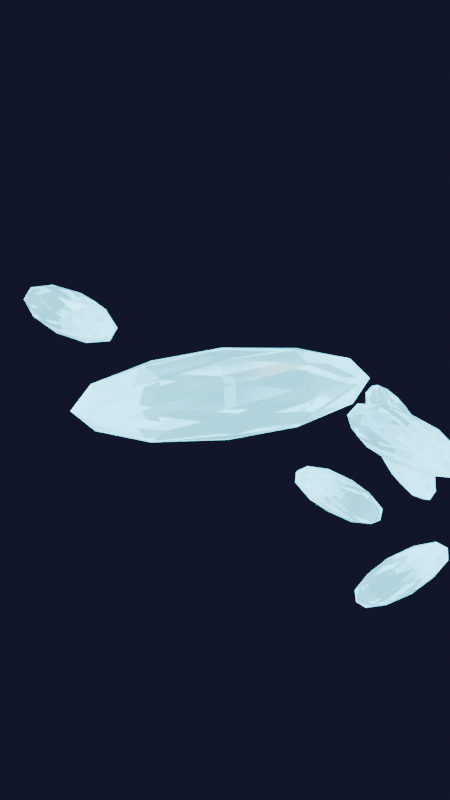 # Source: crystalline_template.blend  (saved by Blender 4.5.90; exported with 4.5.12 LTS)
import bpy
from mathutils import Matrix  # noqa: F401  (used for matrix-valued properties, if any)

bpy.ops.wm.read_factory_settings(use_empty=True)
scene = bpy.context.scene
scene.name = 'Scene'

# ---- collections
col_collection = bpy.data.collections.new('Collection'); scene.collection.children.link(col_collection)

# ---- materials (node trees are filled in below, after node groups)
mat_crystalmat_0 = bpy.data.materials.new('CrystalMat_0')
mat_crystalmat_1 = bpy.data.materials.new('CrystalMat_1')
mat_crystalmat_2 = bpy.data.materials.new('CrystalMat_2')
mat_crystalmat_3 = bpy.data.materials.new('CrystalMat_3')
mat_crystalmat_4 = bpy.data.materials.new('CrystalMat_4')
mat_crystalmat_5 = bpy.data.materials.new('CrystalMat_5')
mat_crystalmat_6 = bpy.data.materials.new('CrystalMat_6')
mat_crystalmat_7 = bpy.data.materials.new('CrystalMat_7')
mat_crystalmat_8 = bpy.data.materials.new('CrystalMat_8')
mat_crystalmat_9 = bpy.data.materials.new('CrystalMat_9')
mat_crystalmat_10 = bpy.data.materials.new('CrystalMat_10')
mat_crystalmat_11 = bpy.data.materials.new('CrystalMat_11')

# ---- material node trees
mat_crystalmat_0.use_nodes = True; mat_crystalmat_0.node_tree.nodes.clear()
_N = mat_crystalmat_0.node_tree.nodes; _L = mat_crystalmat_0.node_tree.links
n0 = _N.new('ShaderNodeBsdfPrincipled'); n0.name = 'Principled BSDF'; n0.location = (-200, 100)
n0.inputs[0].default_value = (0.2, 0.8, 1.0, 1.0)
n0.inputs[2].default_value = 0.1
n0.inputs[3].default_value = 2.4
n0.inputs[18].default_value = 0.95
n0.inputs[27].default_value = (0.2, 0.8, 1.0, 1.0)
n0.inputs[28].default_value = 1.0
n1 = _N.new('ShaderNodeOutputMaterial'); n1.name = 'Material Output'; n1.location = (200, 100)
_L.new(n0.outputs[0], n1.inputs[0])
n1.is_active_output = True
mat_crystalmat_1.use_nodes = True; mat_crystalmat_1.node_tree.nodes.clear()
_N = mat_crystalmat_1.node_tree.nodes; _L = mat_crystalmat_1.node_tree.links
n0 = _N.new('ShaderNodeBsdfPrincipled'); n0.name = 'Principled BSDF'; n0.location = (-200, 100)
n0.inputs[0].default_value = (0.2, 0.8, 1.0, 1.0)
n0.inputs[2].default_value = 0.1
n0.inputs[3].default_value = 2.4
n0.inputs[18].default_value = 0.95
n0.inputs[27].default_value = (0.2, 0.8, 1.0, 1.0)
n0.inputs[28].default_value = 1.0
n1 = _N.new('ShaderNodeOutputMaterial'); n1.name = 'Material Output'; n1.location = (200, 100)
_L.new(n0.outputs[0], n1.inputs[0])
n1.is_active_output = True
mat_crystalmat_2.use_nodes = True; mat_crystalmat_2.node_tree.nodes.clear()
_N = mat_crystalmat_2.node_tree.nodes; _L = mat_crystalmat_2.node_tree.links
n0 = _N.new('ShaderNodeBsdfPrincipled'); n0.name = 'Principled BSDF'; n0.location = (-200, 100)
n0.inputs[0].default_value = (0.2, 0.8, 1.0, 1.0)
n0.inputs[2].default_value = 0.1
n0.inputs[3].default_value = 2.4
n0.inputs[18].default_value = 0.95
n0.inputs[27].default_value = (0.2, 0.8, 1.0, 1.0)
n0.inputs[28].default_value = 1.0
n1 = _N.new('ShaderNodeOutputMaterial'); n1.name = 'Material Output'; n1.location = (200, 100)
_L.new(n0.outputs[0], n1.inputs[0])
n1.is_active_output = True
mat_crystalmat_3.use_nodes = True; mat_crystalmat_3.node_tree.nodes.clear()
_N = mat_crystalmat_3.node_tree.nodes; _L = mat_crystalmat_3.node_tree.links
n0 = _N.new('ShaderNodeBsdfPrincipled'); n0.name = 'Principled BSDF'; n0.location = (-200, 100)
n0.inputs[0].default_value = (0.2, 0.8, 1.0, 1.0)
n0.inputs[2].default_value = 0.1
n0.inputs[3].default_value = 2.4
n0.inputs[18].default_value = 0.95
n0.inputs[27].default_value = (0.2, 0.8, 1.0, 1.0)
n0.inputs[28].default_value = 1.0
n1 = _N.new('ShaderNodeOutputMaterial'); n1.name = 'Material Output'; n1.location = (200, 100)
_L.new(n0.outputs[0], n1.inputs[0])
n1.is_active_output = True
mat_crystalmat_4.use_nodes = True; mat_crystalmat_4.node_tree.nodes.clear()
_N = mat_crystalmat_4.node_tree.nodes; _L = mat_crystalmat_4.node_tree.links
n0 = _N.new('ShaderNodeBsdfPrincipled'); n0.name = 'Principled BSDF'; n0.location = (-200, 100)
n0.inputs[0].default_value = (0.2, 0.8, 1.0, 1.0)
n0.inputs[2].default_value = 0.1
n0.inputs[3].default_value = 2.4
n0.inputs[18].default_value = 0.95
n0.inputs[27].default_value = (0.2, 0.8, 1.0, 1.0)
n0.inputs[28].default_value = 1.0
n1 = _N.new('ShaderNodeOutputMaterial'); n1.name = 'Material Output'; n1.location = (200, 100)
_L.new(n0.outputs[0], n1.inputs[0])
n1.is_active_output = True
mat_crystalmat_5.use_nodes = True; mat_crystalmat_5.node_tree.nodes.clear()
_N = mat_crystalmat_5.node_tree.nodes; _L = mat_crystalmat_5.node_tree.links
n0 = _N.new('ShaderNodeBsdfPrincipled'); n0.name = 'Principled BSDF'; n0.location = (-200, 100)
n0.inputs[0].default_value = (0.2, 0.8, 1.0, 1.0)
n0.inputs[2].default_value = 0.1
n0.inputs[3].default_value = 2.4
n0.inputs[18].default_value = 0.95
n0.inputs[27].default_value = (0.2, 0.8, 1.0, 1.0)
n0.inputs[28].default_value = 1.0
n1 = _N.new('ShaderNodeOutputMaterial'); n1.name = 'Material Output'; n1.location = (200, 100)
_L.new(n0.outputs[0], n1.inputs[0])
n1.is_active_output = True
mat_crystalmat_6.use_nodes = True; mat_crystalmat_6.node_tree.nodes.clear()
_N = mat_crystalmat_6.node_tree.nodes; _L = mat_crystalmat_6.node_tree.links
n0 = _N.new('ShaderNodeBsdfPrincipled'); n0.name = 'Principled BSDF'; n0.location = (-200, 100)
n0.inputs[0].default_value = (0.2, 0.8, 1.0, 1.0)
n0.inputs[2].default_value = 0.1
n0.inputs[3].default_value = 2.4
n0.inputs[18].default_value = 0.95
n0.inputs[27].default_value = (0.2, 0.8, 1.0, 1.0)
n0.inputs[28].default_value = 1.0
n1 = _N.new('ShaderNodeOutputMaterial'); n1.name = 'Material Output'; n1.location = (200, 100)
_L.new(n0.outputs[0], n1.inputs[0])
n1.is_active_output = True
mat_crystalmat_7.use_nodes = True; mat_crystalmat_7.node_tree.nodes.clear()
_N = mat_crystalmat_7.node_tree.nodes; _L = mat_crystalmat_7.node_tree.links
n0 = _N.new('ShaderNodeBsdfPrincipled'); n0.name = 'Principled BSDF'; n0.location = (-200, 100)
n0.inputs[0].default_value = (0.2, 0.8, 1.0, 1.0)
n0.inputs[2].default_value = 0.1
n0.inputs[3].default_value = 2.4
n0.inputs[18].default_value = 0.95
n0.inputs[27].default_value = (0.2, 0.8, 1.0, 1.0)
n0.inputs[28].default_value = 1.0
n1 = _N.new('ShaderNodeOutputMaterial'); n1.name = 'Material Output'; n1.location = (200, 100)
_L.new(n0.outputs[0], n1.inputs[0])
n1.is_active_output = True
mat_crystalmat_8.use_nodes = True; mat_crystalmat_8.node_tree.nodes.clear()
_N = mat_crystalmat_8.node_tree.nodes; _L = mat_crystalmat_8.node_tree.links
n0 = _N.new('ShaderNodeBsdfPrincipled'); n0.name = 'Principled BSDF'; n0.location = (-200, 100)
n0.inputs[0].default_value = (0.2, 0.8, 1.0, 1.0)
n0.inputs[2].default_value = 0.1
n0.inputs[3].default_value = 2.4
n0.inputs[18].default_value = 0.95
n0.inputs[27].default_value = (0.2, 0.8, 1.0, 1.0)
n0.inputs[28].default_value = 1.0
n1 = _N.new('ShaderNodeOutputMaterial'); n1.name = 'Material Output'; n1.location = (200, 100)
_L.new(n0.outputs[0], n1.inputs[0])
n1.is_active_output = True
mat_crystalmat_9.use_nodes = True; mat_crystalmat_9.node_tree.nodes.clear()
_N = mat_crystalmat_9.node_tree.nodes; _L = mat_crystalmat_9.node_tree.links
n0 = _N.new('ShaderNodeBsdfPrincipled'); n0.name = 'Principled BSDF'; n0.location = (-200, 100)
n0.inputs[0].default_value = (0.2, 0.8, 1.0, 1.0)
n0.inputs[2].default_value = 0.1
n0.inputs[3].default_value = 2.4
n0.inputs[18].default_value = 0.95
n0.inputs[27].default_value = (0.2, 0.8, 1.0, 1.0)
n0.inputs[28].default_value = 1.0
n1 = _N.new('ShaderNodeOutputMaterial'); n1.name = 'Material Output'; n1.location = (200, 100)
_L.new(n0.outputs[0], n1.inputs[0])
n1.is_active_output = True
mat_crystalmat_10.use_nodes = True; mat_crystalmat_10.node_tree.nodes.clear()
_N = mat_crystalmat_10.node_tree.nodes; _L = mat_crystalmat_10.node_tree.links
n0 = _N.new('ShaderNodeBsdfPrincipled'); n0.name = 'Principled BSDF'; n0.location = (-200, 100)
n0.inputs[0].default_value = (0.2, 0.8, 1.0, 1.0)
n0.inputs[2].default_value = 0.1
n0.inputs[3].default_value = 2.4
n0.inputs[18].default_value = 0.95
n0.inputs[27].default_value = (0.2, 0.8, 1.0, 1.0)
n0.inputs[28].default_value = 1.0
n1 = _N.new('ShaderNodeOutputMaterial'); n1.name = 'Material Output'; n1.location = (200, 100)
_L.new(n0.outputs[0], n1.inputs[0])
n1.is_active_output = True
mat_crystalmat_11.use_nodes = True; mat_crystalmat_11.node_tree.nodes.clear()
_N = mat_crystalmat_11.node_tree.nodes; _L = mat_crystalmat_11.node_tree.links
n0 = _N.new('ShaderNodeBsdfPrincipled'); n0.name = 'Principled BSDF'; n0.location = (-200, 100)
n0.inputs[0].default_value = (0.2, 0.8, 1.0, 1.0)
n0.inputs[2].default_value = 0.1
n0.inputs[3].default_value = 2.4
n0.inputs[18].default_value = 0.95
n0.inputs[27].default_value = (0.2, 0.8, 1.0, 1.0)
n0.inputs[28].default_value = 1.0
n1 = _N.new('ShaderNodeOutputMaterial'); n1.name = 'Material Output'; n1.location = (200, 100)
_L.new(n0.outputs[0], n1.inputs[0])
n1.is_active_output = True

# ---- world
world_world = bpy.data.worlds.new('World'); scene.world = world_world
world_world.use_nodes = True; world_world.node_tree.nodes.clear()
_N = world_world.node_tree.nodes; _L = world_world.node_tree.links
n0 = _N.new('ShaderNodeOutputWorld'); n0.name = 'World Output'; n0.location = (200, 100)
n1 = _N.new('ShaderNodeBackground'); n1.name = 'Background'; n1.location = (-200, 100)
n1.inputs[0].default_value = (0.05, 0.05, 0.15, 1.0)
n1.inputs[1].default_value = 0.2
_L.new(n1.outputs[0], n0.inputs[0])
n0.is_active_output = True
world_world.color = (0.05088, 0.05088, 0.05088)
world_world.sun_shadow_jitter_overblur = 0.0

# ---- cameras
cam_camera_001 = bpy.data.cameras.new('Camera.001')

# ---- lights
light_area = bpy.data.lights.new('Area', 'AREA')
light_area.color = (1.0, 0.9, 0.8)
light_area.energy = 50.0
light_area.size = 2.0
light_area.size_y = 1.0
light_area_001 = bpy.data.lights.new('Area.001', 'AREA')
light_area_001.color = (0.6, 0.8, 1.0)
light_area_001.energy = 30.0
light_area_001.size = 1.5
light_area_001.size_y = 1.0
light_area_002 = bpy.data.lights.new('Area.002', 'AREA')
light_area_002.color = (0.9, 0.9, 1.0)
light_area_002.energy = 15.0
light_area_002.size = 4.0
light_area_002.size_y = 1.0

# ---- meshes
me_icosphere = bpy.data.meshes.new('Icosphere')
me_icosphere.from_pydata([(0.0, 0.0, -0.3), (0.2171, -0.1577, -0.1342), (-0.08292, -0.2552, -0.1342), (-0.2683, 0.0, -0.1342), (-0.08292, 0.2552, -0.1342), (0.2171, 0.1577, -0.1342), (0.08292, -0.2552, 0.1342), (-0.2171, -0.1577, 0.1342), (-0.2171, 0.1577, 0.1342), (0.08292, 0.2552, 0.1342), (0.2683, 0.0, 0.1342), (0.0, 0.0, 0.3), (-0.04874, -0.15, -0.2552), (0.1276, -0.0927, -0.2552), (0.07886, -0.2427, -0.1577), (0.2552, 0.0, -0.1577), (0.1276, 0.0927, -0.2552), (-0.1577, 0.0, -0.2552), (-0.2065, -0.15, -0.1577), (-0.04874, 0.15, -0.2552), (-0.2065, 0.15, -0.1577), (0.07886, 0.2427, -0.1577), (0.2853, -0.0927, 0.0), (0.2853, 0.0927, 0.0), (0.0, -0.3, 0.0), (0.1763, -0.2427, 0.0), (-0.2853, -0.0927, 0.0), (-0.1763, -0.2427, 0.0), (-0.1763, 0.2427, 0.0), (-0.2853, 0.0927, 0.0), (0.1763, 0.2427, 0.0), (0.0, 0.3, 0.0), (0.2065, -0.15, 0.1577), (-0.07886, -0.2427, 0.1577), (-0.2552, 0.0, 0.1577), (-0.07886, 0.2427, 0.1577), (0.2065, 0.15, 0.1577), (0.04874, -0.15, 0.2552), (0.1577, 0.0, 0.2552), (-0.1276, -0.0927, 0.2552), (-0.1276, 0.0927, 0.2552), (0.04874, 0.15, 0.2552)], [], [(0, 13, 12), (1, 13, 15), (0, 12, 17), (0, 17, 19), (0, 19, 16), (1, 15, 22), (2, 14, 24), (3, 18, 26), (4, 20, 28), (5, 21, 30), (1, 22, 25), (2, 24, 27), (3, 26, 29), (4, 28, 31), (5, 30, 23), (6, 32, 37), (7, 33, 39), (8, 34, 40), (9, 35, 41), (10, 36, 38), (38, 41, 11), (38, 36, 41), (36, 9, 41), (41, 40, 11), (41, 35, 40), (35, 8, 40), (40, 39, 11), (40, 34, 39), (34, 7, 39), (39, 37, 11), (39, 33, 37), (33, 6, 37), (37, 38, 11), (37, 32, 38), (32, 10, 38), (23, 36, 10), (23, 30, 36), (30, 9, 36), (31, 35, 9), (31, 28, 35), (28, 8, 35), (29, 34, 8), (29, 26, 34), (26, 7, 34), (27, 33, 7), (27, 24, 33), (24, 6, 33), (25, 32, 6), (25, 22, 32), (22, 10, 32), (30, 31, 9), (30, 21, 31), (21, 4, 31), (28, 29, 8), (28, 20, 29), (20, 3, 29), (26, 27, 7), (26, 18, 27), (18, 2, 27), (24, 25, 6), (24, 14, 25), (14, 1, 25), (22, 23, 10), (22, 15, 23), (15, 5, 23), (16, 21, 5), (16, 19, 21), (19, 4, 21), (19, 20, 4), (19, 17, 20), (17, 3, 20), (17, 18, 3), (17, 12, 18), (12, 2, 18), (15, 16, 5), (15, 13, 16), (13, 0, 16), (12, 14, 2), (12, 13, 14), (13, 1, 14)])
_uv = me_icosphere.uv_layers.new(name='UVMap')
_uv.uv.foreach_set('vector', [0.1818, 0.0, 0.2273, 0.07873, 0.1364, 0.07873, 0.2727, 0.1575, 0.3182, 0.07873, 0.3636, 0.1575, 0.9091, 0.0, 0.9545, 0.07873, 0.8636, 0.07873, 0.7273, 0.0, 0.7727, 0.07873, 0.6818, 0.07873, 0.5455, 0.0, 0.5909, 0.07873, 0.5, 0.07873, 0.2727, 0.1575, 0.3636, 0.1575, 0.3182, 0.2362, 0.09091, 0.1575, 0.1818, 0.1575, 0.1364, 0.2362, 0.8182, 0.1575, 0.9091, 0.1575, 0.8636, 0.2362, 0.6364, 0.1575, 0.7273, 0.1575, 0.6818, 0.2362, 0.4545, 0.1575, 0.5455, 0.1575, 0.5, 0.2362, 0.2727, 0.1575, 0.3182, 0.2362, 0.2273, 0.2362, 0.09091, 0.1575, 0.1364, 0.2362, 0.04546, 0.2362, 0.8182, 0.1575, 0.8636, 0.2362, 0.7727, 0.2362, 0.6364, 0.1575, 0.6818, 0.2362, 0.5909, 0.2362, 0.4545, 0.1575, 0.5, 0.2362, 0.4091, 0.2362, 0.1818, 0.3149, 0.2727, 0.3149, 0.2273, 0.3937, 0.0, 0.3149, 0.09091, 0.3149, 0.04546, 0.3937, 0.7273, 0.3149, 0.8182, 0.3149, 0.7727, 0.3937, 0.5455, 0.3149, 0.6364, 0.3149, 0.5909, 0.3937, 0.3636, 0.3149, 0.4545, 0.3149, 0.4091, 0.3937, 0.4091, 0.3937, 0.5, 0.3937, 0.4545, 0.4724, 0.4091, 0.3937, 0.4545, 0.3149, 0.5, 0.3937, 0.4545, 0.3149, 0.5455, 0.3149, 0.5, 0.3937, 0.5909, 0.3937, 0.6818, 0.3937, 0.6364, 0.4724, 0.5909, 0.3937, 0.6364, 0.3149, 0.6818, 0.3937, 0.6364, 0.3149, 0.7273, 0.3149, 0.6818, 0.3937, 0.7727, 0.3937, 0.8636, 0.3937, 0.8182, 0.4724, 0.7727, 0.3937, 0.8182, 0.3149, 0.8636, 0.3937, 0.8182, 0.3149, 0.9091, 0.3149, 0.8636, 0.3937, 0.04546, 0.3937, 0.1364, 0.3937, 0.09091, 0.4724, 0.04546, 0.3937, 0.09091, 0.3149, 0.1364, 0.3937, 0.09091, 0.3149, 0.1818, 0.3149, 0.1364, 0.3937, 0.2273, 0.3937, 0.3182, 0.3937, 0.2727, 0.4724, 0.2273, 0.3937, 0.2727, 0.3149, 0.3182, 0.3937, 0.2727, 0.3149, 0.3636, 0.3149, 0.3182, 0.3937, 0.4091, 0.2362, 0.4545, 0.3149, 0.3636, 0.3149, 0.4091, 0.2362, 0.5, 0.2362, 0.4545, 0.3149, 0.5, 0.2362, 0.5455, 0.3149, 0.4545, 0.3149, 0.5909, 0.2362, 0.6364, 0.3149, 0.5455, 0.3149, 0.5909, 0.2362, 0.6818, 0.2362, 0.6364, 0.3149, 0.6818, 0.2362, 0.7273, 0.3149, 0.6364, 0.3149, 0.7727, 0.2362, 0.8182, 0.3149, 0.7273, 0.3149, 0.7727, 0.2362, 0.8636, 0.2362, 0.8182, 0.3149, 0.8636, 0.2362, 0.9091, 0.3149, 0.8182, 0.3149, 0.04546, 0.2362, 0.09091, 0.3149, 0.0, 0.3149, 0.04546, 0.2362, 0.1364, 0.2362, 0.09091, 0.3149, 0.1364, 0.2362, 0.1818, 0.3149, 0.09091, 0.3149, 0.2273, 0.2362, 0.2727, 0.3149, 0.1818, 0.3149, 0.2273, 0.2362, 0.3182, 0.2362, 0.2727, 0.3149, 0.3182, 0.2362, 0.3636, 0.3149, 0.2727, 0.3149, 0.5, 0.2362, 0.5909, 0.2362, 0.5455, 0.3149, 0.5, 0.2362, 0.5455, 0.1575, 0.5909, 0.2362, 0.5455, 0.1575, 0.6364, 0.1575, 0.5909, 0.2362, 0.6818, 0.2362, 0.7727, 0.2362, 0.7273, 0.3149, 0.6818, 0.2362, 0.7273, 0.1575, 0.7727, 0.2362, 0.7273, 0.1575, 0.8182, 0.1575, 0.7727, 0.2362, 0.8636, 0.2362, 0.9545, 0.2362, 0.9091, 0.3149, 0.8636, 0.2362, 0.9091, 0.1575, 0.9545, 0.2362, 0.9091, 0.1575, 1.0, 0.1575, 0.9545, 0.2362, 0.1364, 0.2362, 0.2273, 0.2362, 0.1818, 0.3149, 0.1364, 0.2362, 0.1818, 0.1575, 0.2273, 0.2362, 0.1818, 0.1575, 0.2727, 0.1575, 0.2273, 0.2362, 0.3182, 0.2362, 0.4091, 0.2362, 0.3636, 0.3149, 0.3182, 0.2362, 0.3636, 0.1575, 0.4091, 0.2362, 0.3636, 0.1575, 0.4545, 0.1575, 0.4091, 0.2362, 0.5, 0.07873, 0.5455, 0.1575, 0.4545, 0.1575, 0.5, 0.07873, 0.5909, 0.07873, 0.5455, 0.1575, 0.5909, 0.07873, 0.6364, 0.1575, 0.5455, 0.1575, 0.6818, 0.07873, 0.7273, 0.1575, 0.6364, 0.1575, 0.6818, 0.07873, 0.7727, 0.07873, 0.7273, 0.1575, 0.7727, 0.07873, 0.8182, 0.1575, 0.7273, 0.1575, 0.8636, 0.07873, 0.9091, 0.1575, 0.8182, 0.1575, 0.8636, 0.07873, 0.9545, 0.07873, 0.9091, 0.1575, 0.9545, 0.07873, 1.0, 0.1575, 0.9091, 0.1575, 0.3636, 0.1575, 0.4091, 0.07873, 0.4545, 0.1575, 0.3636, 0.1575, 0.3182, 0.07873, 0.4091, 0.07873, 0.3182, 0.07873, 0.3636, 0.0, 0.4091, 0.07873, 0.1364, 0.07873, 0.1818, 0.1575, 0.09091, 0.1575, 0.1364, 0.07873, 0.2273, 0.07873, 0.1818, 0.1575, 0.2273, 0.07873, 0.2727, 0.1575, 0.1818, 0.1575])
me_icosphere.materials.append(mat_crystalmat_0)
me_icosphere.update()
me_icosphere_001 = bpy.data.meshes.new('Icosphere.001')
me_icosphere_001.from_pydata([(0.0, 0.0, -0.3), (0.2171, -0.1577, -0.1342), (-0.08292, -0.2552, -0.1342), (-0.2683, 0.0, -0.1342), (-0.08292, 0.2552, -0.1342), (0.2171, 0.1577, -0.1342), (0.08292, -0.2552, 0.1342), (-0.2171, -0.1577, 0.1342), (-0.2171, 0.1577, 0.1342), (0.08292, 0.2552, 0.1342), (0.2683, 0.0, 0.1342), (0.0, 0.0, 0.3), (-0.04874, -0.15, -0.2552), (0.1276, -0.0927, -0.2552), (0.07886, -0.2427, -0.1577), (0.2552, 0.0, -0.1577), (0.1276, 0.0927, -0.2552), (-0.1577, 0.0, -0.2552), (-0.2065, -0.15, -0.1577), (-0.04874, 0.15, -0.2552), (-0.2065, 0.15, -0.1577), (0.07886, 0.2427, -0.1577), (0.2853, -0.0927, 0.0), (0.2853, 0.0927, 0.0), (0.0, -0.3, 0.0), (0.1763, -0.2427, 0.0), (-0.2853, -0.0927, 0.0), (-0.1763, -0.2427, 0.0), (-0.1763, 0.2427, 0.0), (-0.2853, 0.0927, 0.0), (0.1763, 0.2427, 0.0), (0.0, 0.3, 0.0), (0.2065, -0.15, 0.1577), (-0.07886, -0.2427, 0.1577), (-0.2552, 0.0, 0.1577), (-0.07886, 0.2427, 0.1577), (0.2065, 0.15, 0.1577), (0.04874, -0.15, 0.2552), (0.1577, 0.0, 0.2552), (-0.1276, -0.0927, 0.2552), (-0.1276, 0.0927, 0.2552), (0.04874, 0.15, 0.2552)], [], [(0, 13, 12), (1, 13, 15), (0, 12, 17), (0, 17, 19), (0, 19, 16), (1, 15, 22), (2, 14, 24), (3, 18, 26), (4, 20, 28), (5, 21, 30), (1, 22, 25), (2, 24, 27), (3, 26, 29), (4, 28, 31), (5, 30, 23), (6, 32, 37), (7, 33, 39), (8, 34, 40), (9, 35, 41), (10, 36, 38), (38, 41, 11), (38, 36, 41), (36, 9, 41), (41, 40, 11), (41, 35, 40), (35, 8, 40), (40, 39, 11), (40, 34, 39), (34, 7, 39), (39, 37, 11), (39, 33, 37), (33, 6, 37), (37, 38, 11), (37, 32, 38), (32, 10, 38), (23, 36, 10), (23, 30, 36), (30, 9, 36), (31, 35, 9), (31, 28, 35), (28, 8, 35), (29, 34, 8), (29, 26, 34), (26, 7, 34), (27, 33, 7), (27, 24, 33), (24, 6, 33), (25, 32, 6), (25, 22, 32), (22, 10, 32), (30, 31, 9), (30, 21, 31), (21, 4, 31), (28, 29, 8), (28, 20, 29), (20, 3, 29), (26, 27, 7), (26, 18, 27), (18, 2, 27), (24, 25, 6), (24, 14, 25), (14, 1, 25), (22, 23, 10), (22, 15, 23), (15, 5, 23), (16, 21, 5), (16, 19, 21), (19, 4, 21), (19, 20, 4), (19, 17, 20), (17, 3, 20), (17, 18, 3), (17, 12, 18), (12, 2, 18), (15, 16, 5), (15, 13, 16), (13, 0, 16), (12, 14, 2), (12, 13, 14), (13, 1, 14)])
_uv = me_icosphere_001.uv_layers.new(name='UVMap')
_uv.uv.foreach_set('vector', [0.1818, 0.0, 0.2273, 0.07873, 0.1364, 0.07873, 0.2727, 0.1575, 0.3182, 0.07873, 0.3636, 0.1575, 0.9091, 0.0, 0.9545, 0.07873, 0.8636, 0.07873, 0.7273, 0.0, 0.7727, 0.07873, 0.6818, 0.07873, 0.5455, 0.0, 0.5909, 0.07873, 0.5, 0.07873, 0.2727, 0.1575, 0.3636, 0.1575, 0.3182, 0.2362, 0.09091, 0.1575, 0.1818, 0.1575, 0.1364, 0.2362, 0.8182, 0.1575, 0.9091, 0.1575, 0.8636, 0.2362, 0.6364, 0.1575, 0.7273, 0.1575, 0.6818, 0.2362, 0.4545, 0.1575, 0.5455, 0.1575, 0.5, 0.2362, 0.2727, 0.1575, 0.3182, 0.2362, 0.2273, 0.2362, 0.09091, 0.1575, 0.1364, 0.2362, 0.04546, 0.2362, 0.8182, 0.1575, 0.8636, 0.2362, 0.7727, 0.2362, 0.6364, 0.1575, 0.6818, 0.2362, 0.5909, 0.2362, 0.4545, 0.1575, 0.5, 0.2362, 0.4091, 0.2362, 0.1818, 0.3149, 0.2727, 0.3149, 0.2273, 0.3937, 0.0, 0.3149, 0.09091, 0.3149, 0.04546, 0.3937, 0.7273, 0.3149, 0.8182, 0.3149, 0.7727, 0.3937, 0.5455, 0.3149, 0.6364, 0.3149, 0.5909, 0.3937, 0.3636, 0.3149, 0.4545, 0.3149, 0.4091, 0.3937, 0.4091, 0.3937, 0.5, 0.3937, 0.4545, 0.4724, 0.4091, 0.3937, 0.4545, 0.3149, 0.5, 0.3937, 0.4545, 0.3149, 0.5455, 0.3149, 0.5, 0.3937, 0.5909, 0.3937, 0.6818, 0.3937, 0.6364, 0.4724, 0.5909, 0.3937, 0.6364, 0.3149, 0.6818, 0.3937, 0.6364, 0.3149, 0.7273, 0.3149, 0.6818, 0.3937, 0.7727, 0.3937, 0.8636, 0.3937, 0.8182, 0.4724, 0.7727, 0.3937, 0.8182, 0.3149, 0.8636, 0.3937, 0.8182, 0.3149, 0.9091, 0.3149, 0.8636, 0.3937, 0.04546, 0.3937, 0.1364, 0.3937, 0.09091, 0.4724, 0.04546, 0.3937, 0.09091, 0.3149, 0.1364, 0.3937, 0.09091, 0.3149, 0.1818, 0.3149, 0.1364, 0.3937, 0.2273, 0.3937, 0.3182, 0.3937, 0.2727, 0.4724, 0.2273, 0.3937, 0.2727, 0.3149, 0.3182, 0.3937, 0.2727, 0.3149, 0.3636, 0.3149, 0.3182, 0.3937, 0.4091, 0.2362, 0.4545, 0.3149, 0.3636, 0.3149, 0.4091, 0.2362, 0.5, 0.2362, 0.4545, 0.3149, 0.5, 0.2362, 0.5455, 0.3149, 0.4545, 0.3149, 0.5909, 0.2362, 0.6364, 0.3149, 0.5455, 0.3149, 0.5909, 0.2362, 0.6818, 0.2362, 0.6364, 0.3149, 0.6818, 0.2362, 0.7273, 0.3149, 0.6364, 0.3149, 0.7727, 0.2362, 0.8182, 0.3149, 0.7273, 0.3149, 0.7727, 0.2362, 0.8636, 0.2362, 0.8182, 0.3149, 0.8636, 0.2362, 0.9091, 0.3149, 0.8182, 0.3149, 0.04546, 0.2362, 0.09091, 0.3149, 0.0, 0.3149, 0.04546, 0.2362, 0.1364, 0.2362, 0.09091, 0.3149, 0.1364, 0.2362, 0.1818, 0.3149, 0.09091, 0.3149, 0.2273, 0.2362, 0.2727, 0.3149, 0.1818, 0.3149, 0.2273, 0.2362, 0.3182, 0.2362, 0.2727, 0.3149, 0.3182, 0.2362, 0.3636, 0.3149, 0.2727, 0.3149, 0.5, 0.2362, 0.5909, 0.2362, 0.5455, 0.3149, 0.5, 0.2362, 0.5455, 0.1575, 0.5909, 0.2362, 0.5455, 0.1575, 0.6364, 0.1575, 0.5909, 0.2362, 0.6818, 0.2362, 0.7727, 0.2362, 0.7273, 0.3149, 0.6818, 0.2362, 0.7273, 0.1575, 0.7727, 0.2362, 0.7273, 0.1575, 0.8182, 0.1575, 0.7727, 0.2362, 0.8636, 0.2362, 0.9545, 0.2362, 0.9091, 0.3149, 0.8636, 0.2362, 0.9091, 0.1575, 0.9545, 0.2362, 0.9091, 0.1575, 1.0, 0.1575, 0.9545, 0.2362, 0.1364, 0.2362, 0.2273, 0.2362, 0.1818, 0.3149, 0.1364, 0.2362, 0.1818, 0.1575, 0.2273, 0.2362, 0.1818, 0.1575, 0.2727, 0.1575, 0.2273, 0.2362, 0.3182, 0.2362, 0.4091, 0.2362, 0.3636, 0.3149, 0.3182, 0.2362, 0.3636, 0.1575, 0.4091, 0.2362, 0.3636, 0.1575, 0.4545, 0.1575, 0.4091, 0.2362, 0.5, 0.07873, 0.5455, 0.1575, 0.4545, 0.1575, 0.5, 0.07873, 0.5909, 0.07873, 0.5455, 0.1575, 0.5909, 0.07873, 0.6364, 0.1575, 0.5455, 0.1575, 0.6818, 0.07873, 0.7273, 0.1575, 0.6364, 0.1575, 0.6818, 0.07873, 0.7727, 0.07873, 0.7273, 0.1575, 0.7727, 0.07873, 0.8182, 0.1575, 0.7273, 0.1575, 0.8636, 0.07873, 0.9091, 0.1575, 0.8182, 0.1575, 0.8636, 0.07873, 0.9545, 0.07873, 0.9091, 0.1575, 0.9545, 0.07873, 1.0, 0.1575, 0.9091, 0.1575, 0.3636, 0.1575, 0.4091, 0.07873, 0.4545, 0.1575, 0.3636, 0.1575, 0.3182, 0.07873, 0.4091, 0.07873, 0.3182, 0.07873, 0.3636, 0.0, 0.4091, 0.07873, 0.1364, 0.07873, 0.1818, 0.1575, 0.09091, 0.1575, 0.1364, 0.07873, 0.2273, 0.07873, 0.1818, 0.1575, 0.2273, 0.07873, 0.2727, 0.1575, 0.1818, 0.1575])
me_icosphere_001.materials.append(mat_crystalmat_1)
me_icosphere_001.update()
me_icosphere_002 = bpy.data.meshes.new('Icosphere.002')
me_icosphere_002.from_pydata([(0.0, 0.0, -0.3), (0.2171, -0.1577, -0.1342), (-0.08292, -0.2552, -0.1342), (-0.2683, 0.0, -0.1342), (-0.08292, 0.2552, -0.1342), (0.2171, 0.1577, -0.1342), (0.08292, -0.2552, 0.1342), (-0.2171, -0.1577, 0.1342), (-0.2171, 0.1577, 0.1342), (0.08292, 0.2552, 0.1342), (0.2683, 0.0, 0.1342), (0.0, 0.0, 0.3), (-0.04874, -0.15, -0.2552), (0.1276, -0.0927, -0.2552), (0.07886, -0.2427, -0.1577), (0.2552, 0.0, -0.1577), (0.1276, 0.0927, -0.2552), (-0.1577, 0.0, -0.2552), (-0.2065, -0.15, -0.1577), (-0.04874, 0.15, -0.2552), (-0.2065, 0.15, -0.1577), (0.07886, 0.2427, -0.1577), (0.2853, -0.0927, 0.0), (0.2853, 0.0927, 0.0), (0.0, -0.3, 0.0), (0.1763, -0.2427, 0.0), (-0.2853, -0.0927, 0.0), (-0.1763, -0.2427, 0.0), (-0.1763, 0.2427, 0.0), (-0.2853, 0.0927, 0.0), (0.1763, 0.2427, 0.0), (0.0, 0.3, 0.0), (0.2065, -0.15, 0.1577), (-0.07886, -0.2427, 0.1577), (-0.2552, 0.0, 0.1577), (-0.07886, 0.2427, 0.1577), (0.2065, 0.15, 0.1577), (0.04874, -0.15, 0.2552), (0.1577, 0.0, 0.2552), (-0.1276, -0.0927, 0.2552), (-0.1276, 0.0927, 0.2552), (0.04874, 0.15, 0.2552)], [], [(0, 13, 12), (1, 13, 15), (0, 12, 17), (0, 17, 19), (0, 19, 16), (1, 15, 22), (2, 14, 24), (3, 18, 26), (4, 20, 28), (5, 21, 30), (1, 22, 25), (2, 24, 27), (3, 26, 29), (4, 28, 31), (5, 30, 23), (6, 32, 37), (7, 33, 39), (8, 34, 40), (9, 35, 41), (10, 36, 38), (38, 41, 11), (38, 36, 41), (36, 9, 41), (41, 40, 11), (41, 35, 40), (35, 8, 40), (40, 39, 11), (40, 34, 39), (34, 7, 39), (39, 37, 11), (39, 33, 37), (33, 6, 37), (37, 38, 11), (37, 32, 38), (32, 10, 38), (23, 36, 10), (23, 30, 36), (30, 9, 36), (31, 35, 9), (31, 28, 35), (28, 8, 35), (29, 34, 8), (29, 26, 34), (26, 7, 34), (27, 33, 7), (27, 24, 33), (24, 6, 33), (25, 32, 6), (25, 22, 32), (22, 10, 32), (30, 31, 9), (30, 21, 31), (21, 4, 31), (28, 29, 8), (28, 20, 29), (20, 3, 29), (26, 27, 7), (26, 18, 27), (18, 2, 27), (24, 25, 6), (24, 14, 25), (14, 1, 25), (22, 23, 10), (22, 15, 23), (15, 5, 23), (16, 21, 5), (16, 19, 21), (19, 4, 21), (19, 20, 4), (19, 17, 20), (17, 3, 20), (17, 18, 3), (17, 12, 18), (12, 2, 18), (15, 16, 5), (15, 13, 16), (13, 0, 16), (12, 14, 2), (12, 13, 14), (13, 1, 14)])
_uv = me_icosphere_002.uv_layers.new(name='UVMap')
_uv.uv.foreach_set('vector', [0.1818, 0.0, 0.2273, 0.07873, 0.1364, 0.07873, 0.2727, 0.1575, 0.3182, 0.07873, 0.3636, 0.1575, 0.9091, 0.0, 0.9545, 0.07873, 0.8636, 0.07873, 0.7273, 0.0, 0.7727, 0.07873, 0.6818, 0.07873, 0.5455, 0.0, 0.5909, 0.07873, 0.5, 0.07873, 0.2727, 0.1575, 0.3636, 0.1575, 0.3182, 0.2362, 0.09091, 0.1575, 0.1818, 0.1575, 0.1364, 0.2362, 0.8182, 0.1575, 0.9091, 0.1575, 0.8636, 0.2362, 0.6364, 0.1575, 0.7273, 0.1575, 0.6818, 0.2362, 0.4545, 0.1575, 0.5455, 0.1575, 0.5, 0.2362, 0.2727, 0.1575, 0.3182, 0.2362, 0.2273, 0.2362, 0.09091, 0.1575, 0.1364, 0.2362, 0.04546, 0.2362, 0.8182, 0.1575, 0.8636, 0.2362, 0.7727, 0.2362, 0.6364, 0.1575, 0.6818, 0.2362, 0.5909, 0.2362, 0.4545, 0.1575, 0.5, 0.2362, 0.4091, 0.2362, 0.1818, 0.3149, 0.2727, 0.3149, 0.2273, 0.3937, 0.0, 0.3149, 0.09091, 0.3149, 0.04546, 0.3937, 0.7273, 0.3149, 0.8182, 0.3149, 0.7727, 0.3937, 0.5455, 0.3149, 0.6364, 0.3149, 0.5909, 0.3937, 0.3636, 0.3149, 0.4545, 0.3149, 0.4091, 0.3937, 0.4091, 0.3937, 0.5, 0.3937, 0.4545, 0.4724, 0.4091, 0.3937, 0.4545, 0.3149, 0.5, 0.3937, 0.4545, 0.3149, 0.5455, 0.3149, 0.5, 0.3937, 0.5909, 0.3937, 0.6818, 0.3937, 0.6364, 0.4724, 0.5909, 0.3937, 0.6364, 0.3149, 0.6818, 0.3937, 0.6364, 0.3149, 0.7273, 0.3149, 0.6818, 0.3937, 0.7727, 0.3937, 0.8636, 0.3937, 0.8182, 0.4724, 0.7727, 0.3937, 0.8182, 0.3149, 0.8636, 0.3937, 0.8182, 0.3149, 0.9091, 0.3149, 0.8636, 0.3937, 0.04546, 0.3937, 0.1364, 0.3937, 0.09091, 0.4724, 0.04546, 0.3937, 0.09091, 0.3149, 0.1364, 0.3937, 0.09091, 0.3149, 0.1818, 0.3149, 0.1364, 0.3937, 0.2273, 0.3937, 0.3182, 0.3937, 0.2727, 0.4724, 0.2273, 0.3937, 0.2727, 0.3149, 0.3182, 0.3937, 0.2727, 0.3149, 0.3636, 0.3149, 0.3182, 0.3937, 0.4091, 0.2362, 0.4545, 0.3149, 0.3636, 0.3149, 0.4091, 0.2362, 0.5, 0.2362, 0.4545, 0.3149, 0.5, 0.2362, 0.5455, 0.3149, 0.4545, 0.3149, 0.5909, 0.2362, 0.6364, 0.3149, 0.5455, 0.3149, 0.5909, 0.2362, 0.6818, 0.2362, 0.6364, 0.3149, 0.6818, 0.2362, 0.7273, 0.3149, 0.6364, 0.3149, 0.7727, 0.2362, 0.8182, 0.3149, 0.7273, 0.3149, 0.7727, 0.2362, 0.8636, 0.2362, 0.8182, 0.3149, 0.8636, 0.2362, 0.9091, 0.3149, 0.8182, 0.3149, 0.04546, 0.2362, 0.09091, 0.3149, 0.0, 0.3149, 0.04546, 0.2362, 0.1364, 0.2362, 0.09091, 0.3149, 0.1364, 0.2362, 0.1818, 0.3149, 0.09091, 0.3149, 0.2273, 0.2362, 0.2727, 0.3149, 0.1818, 0.3149, 0.2273, 0.2362, 0.3182, 0.2362, 0.2727, 0.3149, 0.3182, 0.2362, 0.3636, 0.3149, 0.2727, 0.3149, 0.5, 0.2362, 0.5909, 0.2362, 0.5455, 0.3149, 0.5, 0.2362, 0.5455, 0.1575, 0.5909, 0.2362, 0.5455, 0.1575, 0.6364, 0.1575, 0.5909, 0.2362, 0.6818, 0.2362, 0.7727, 0.2362, 0.7273, 0.3149, 0.6818, 0.2362, 0.7273, 0.1575, 0.7727, 0.2362, 0.7273, 0.1575, 0.8182, 0.1575, 0.7727, 0.2362, 0.8636, 0.2362, 0.9545, 0.2362, 0.9091, 0.3149, 0.8636, 0.2362, 0.9091, 0.1575, 0.9545, 0.2362, 0.9091, 0.1575, 1.0, 0.1575, 0.9545, 0.2362, 0.1364, 0.2362, 0.2273, 0.2362, 0.1818, 0.3149, 0.1364, 0.2362, 0.1818, 0.1575, 0.2273, 0.2362, 0.1818, 0.1575, 0.2727, 0.1575, 0.2273, 0.2362, 0.3182, 0.2362, 0.4091, 0.2362, 0.3636, 0.3149, 0.3182, 0.2362, 0.3636, 0.1575, 0.4091, 0.2362, 0.3636, 0.1575, 0.4545, 0.1575, 0.4091, 0.2362, 0.5, 0.07873, 0.5455, 0.1575, 0.4545, 0.1575, 0.5, 0.07873, 0.5909, 0.07873, 0.5455, 0.1575, 0.5909, 0.07873, 0.6364, 0.1575, 0.5455, 0.1575, 0.6818, 0.07873, 0.7273, 0.1575, 0.6364, 0.1575, 0.6818, 0.07873, 0.7727, 0.07873, 0.7273, 0.1575, 0.7727, 0.07873, 0.8182, 0.1575, 0.7273, 0.1575, 0.8636, 0.07873, 0.9091, 0.1575, 0.8182, 0.1575, 0.8636, 0.07873, 0.9545, 0.07873, 0.9091, 0.1575, 0.9545, 0.07873, 1.0, 0.1575, 0.9091, 0.1575, 0.3636, 0.1575, 0.4091, 0.07873, 0.4545, 0.1575, 0.3636, 0.1575, 0.3182, 0.07873, 0.4091, 0.07873, 0.3182, 0.07873, 0.3636, 0.0, 0.4091, 0.07873, 0.1364, 0.07873, 0.1818, 0.1575, 0.09091, 0.1575, 0.1364, 0.07873, 0.2273, 0.07873, 0.1818, 0.1575, 0.2273, 0.07873, 0.2727, 0.1575, 0.1818, 0.1575])
me_icosphere_002.materials.append(mat_crystalmat_2)
me_icosphere_002.update()
me_icosphere_003 = bpy.data.meshes.new('Icosphere.003')
me_icosphere_003.from_pydata([(0.0, 0.0, -0.3), (0.2171, -0.1577, -0.1342), (-0.08292, -0.2552, -0.1342), (-0.2683, 0.0, -0.1342), (-0.08292, 0.2552, -0.1342), (0.2171, 0.1577, -0.1342), (0.08292, -0.2552, 0.1342), (-0.2171, -0.1577, 0.1342), (-0.2171, 0.1577, 0.1342), (0.08292, 0.2552, 0.1342), (0.2683, 0.0, 0.1342), (0.0, 0.0, 0.3), (-0.04874, -0.15, -0.2552), (0.1276, -0.0927, -0.2552), (0.07886, -0.2427, -0.1577), (0.2552, 0.0, -0.1577), (0.1276, 0.0927, -0.2552), (-0.1577, 0.0, -0.2552), (-0.2065, -0.15, -0.1577), (-0.04874, 0.15, -0.2552), (-0.2065, 0.15, -0.1577), (0.07886, 0.2427, -0.1577), (0.2853, -0.0927, 0.0), (0.2853, 0.0927, 0.0), (0.0, -0.3, 0.0), (0.1763, -0.2427, 0.0), (-0.2853, -0.0927, 0.0), (-0.1763, -0.2427, 0.0), (-0.1763, 0.2427, 0.0), (-0.2853, 0.0927, 0.0), (0.1763, 0.2427, 0.0), (0.0, 0.3, 0.0), (0.2065, -0.15, 0.1577), (-0.07886, -0.2427, 0.1577), (-0.2552, 0.0, 0.1577), (-0.07886, 0.2427, 0.1577), (0.2065, 0.15, 0.1577), (0.04874, -0.15, 0.2552), (0.1577, 0.0, 0.2552), (-0.1276, -0.0927, 0.2552), (-0.1276, 0.0927, 0.2552), (0.04874, 0.15, 0.2552)], [], [(0, 13, 12), (1, 13, 15), (0, 12, 17), (0, 17, 19), (0, 19, 16), (1, 15, 22), (2, 14, 24), (3, 18, 26), (4, 20, 28), (5, 21, 30), (1, 22, 25), (2, 24, 27), (3, 26, 29), (4, 28, 31), (5, 30, 23), (6, 32, 37), (7, 33, 39), (8, 34, 40), (9, 35, 41), (10, 36, 38), (38, 41, 11), (38, 36, 41), (36, 9, 41), (41, 40, 11), (41, 35, 40), (35, 8, 40), (40, 39, 11), (40, 34, 39), (34, 7, 39), (39, 37, 11), (39, 33, 37), (33, 6, 37), (37, 38, 11), (37, 32, 38), (32, 10, 38), (23, 36, 10), (23, 30, 36), (30, 9, 36), (31, 35, 9), (31, 28, 35), (28, 8, 35), (29, 34, 8), (29, 26, 34), (26, 7, 34), (27, 33, 7), (27, 24, 33), (24, 6, 33), (25, 32, 6), (25, 22, 32), (22, 10, 32), (30, 31, 9), (30, 21, 31), (21, 4, 31), (28, 29, 8), (28, 20, 29), (20, 3, 29), (26, 27, 7), (26, 18, 27), (18, 2, 27), (24, 25, 6), (24, 14, 25), (14, 1, 25), (22, 23, 10), (22, 15, 23), (15, 5, 23), (16, 21, 5), (16, 19, 21), (19, 4, 21), (19, 20, 4), (19, 17, 20), (17, 3, 20), (17, 18, 3), (17, 12, 18), (12, 2, 18), (15, 16, 5), (15, 13, 16), (13, 0, 16), (12, 14, 2), (12, 13, 14), (13, 1, 14)])
_uv = me_icosphere_003.uv_layers.new(name='UVMap')
_uv.uv.foreach_set('vector', [0.1818, 0.0, 0.2273, 0.07873, 0.1364, 0.07873, 0.2727, 0.1575, 0.3182, 0.07873, 0.3636, 0.1575, 0.9091, 0.0, 0.9545, 0.07873, 0.8636, 0.07873, 0.7273, 0.0, 0.7727, 0.07873, 0.6818, 0.07873, 0.5455, 0.0, 0.5909, 0.07873, 0.5, 0.07873, 0.2727, 0.1575, 0.3636, 0.1575, 0.3182, 0.2362, 0.09091, 0.1575, 0.1818, 0.1575, 0.1364, 0.2362, 0.8182, 0.1575, 0.9091, 0.1575, 0.8636, 0.2362, 0.6364, 0.1575, 0.7273, 0.1575, 0.6818, 0.2362, 0.4545, 0.1575, 0.5455, 0.1575, 0.5, 0.2362, 0.2727, 0.1575, 0.3182, 0.2362, 0.2273, 0.2362, 0.09091, 0.1575, 0.1364, 0.2362, 0.04546, 0.2362, 0.8182, 0.1575, 0.8636, 0.2362, 0.7727, 0.2362, 0.6364, 0.1575, 0.6818, 0.2362, 0.5909, 0.2362, 0.4545, 0.1575, 0.5, 0.2362, 0.4091, 0.2362, 0.1818, 0.3149, 0.2727, 0.3149, 0.2273, 0.3937, 0.0, 0.3149, 0.09091, 0.3149, 0.04546, 0.3937, 0.7273, 0.3149, 0.8182, 0.3149, 0.7727, 0.3937, 0.5455, 0.3149, 0.6364, 0.3149, 0.5909, 0.3937, 0.3636, 0.3149, 0.4545, 0.3149, 0.4091, 0.3937, 0.4091, 0.3937, 0.5, 0.3937, 0.4545, 0.4724, 0.4091, 0.3937, 0.4545, 0.3149, 0.5, 0.3937, 0.4545, 0.3149, 0.5455, 0.3149, 0.5, 0.3937, 0.5909, 0.3937, 0.6818, 0.3937, 0.6364, 0.4724, 0.5909, 0.3937, 0.6364, 0.3149, 0.6818, 0.3937, 0.6364, 0.3149, 0.7273, 0.3149, 0.6818, 0.3937, 0.7727, 0.3937, 0.8636, 0.3937, 0.8182, 0.4724, 0.7727, 0.3937, 0.8182, 0.3149, 0.8636, 0.3937, 0.8182, 0.3149, 0.9091, 0.3149, 0.8636, 0.3937, 0.04546, 0.3937, 0.1364, 0.3937, 0.09091, 0.4724, 0.04546, 0.3937, 0.09091, 0.3149, 0.1364, 0.3937, 0.09091, 0.3149, 0.1818, 0.3149, 0.1364, 0.3937, 0.2273, 0.3937, 0.3182, 0.3937, 0.2727, 0.4724, 0.2273, 0.3937, 0.2727, 0.3149, 0.3182, 0.3937, 0.2727, 0.3149, 0.3636, 0.3149, 0.3182, 0.3937, 0.4091, 0.2362, 0.4545, 0.3149, 0.3636, 0.3149, 0.4091, 0.2362, 0.5, 0.2362, 0.4545, 0.3149, 0.5, 0.2362, 0.5455, 0.3149, 0.4545, 0.3149, 0.5909, 0.2362, 0.6364, 0.3149, 0.5455, 0.3149, 0.5909, 0.2362, 0.6818, 0.2362, 0.6364, 0.3149, 0.6818, 0.2362, 0.7273, 0.3149, 0.6364, 0.3149, 0.7727, 0.2362, 0.8182, 0.3149, 0.7273, 0.3149, 0.7727, 0.2362, 0.8636, 0.2362, 0.8182, 0.3149, 0.8636, 0.2362, 0.9091, 0.3149, 0.8182, 0.3149, 0.04546, 0.2362, 0.09091, 0.3149, 0.0, 0.3149, 0.04546, 0.2362, 0.1364, 0.2362, 0.09091, 0.3149, 0.1364, 0.2362, 0.1818, 0.3149, 0.09091, 0.3149, 0.2273, 0.2362, 0.2727, 0.3149, 0.1818, 0.3149, 0.2273, 0.2362, 0.3182, 0.2362, 0.2727, 0.3149, 0.3182, 0.2362, 0.3636, 0.3149, 0.2727, 0.3149, 0.5, 0.2362, 0.5909, 0.2362, 0.5455, 0.3149, 0.5, 0.2362, 0.5455, 0.1575, 0.5909, 0.2362, 0.5455, 0.1575, 0.6364, 0.1575, 0.5909, 0.2362, 0.6818, 0.2362, 0.7727, 0.2362, 0.7273, 0.3149, 0.6818, 0.2362, 0.7273, 0.1575, 0.7727, 0.2362, 0.7273, 0.1575, 0.8182, 0.1575, 0.7727, 0.2362, 0.8636, 0.2362, 0.9545, 0.2362, 0.9091, 0.3149, 0.8636, 0.2362, 0.9091, 0.1575, 0.9545, 0.2362, 0.9091, 0.1575, 1.0, 0.1575, 0.9545, 0.2362, 0.1364, 0.2362, 0.2273, 0.2362, 0.1818, 0.3149, 0.1364, 0.2362, 0.1818, 0.1575, 0.2273, 0.2362, 0.1818, 0.1575, 0.2727, 0.1575, 0.2273, 0.2362, 0.3182, 0.2362, 0.4091, 0.2362, 0.3636, 0.3149, 0.3182, 0.2362, 0.3636, 0.1575, 0.4091, 0.2362, 0.3636, 0.1575, 0.4545, 0.1575, 0.4091, 0.2362, 0.5, 0.07873, 0.5455, 0.1575, 0.4545, 0.1575, 0.5, 0.07873, 0.5909, 0.07873, 0.5455, 0.1575, 0.5909, 0.07873, 0.6364, 0.1575, 0.5455, 0.1575, 0.6818, 0.07873, 0.7273, 0.1575, 0.6364, 0.1575, 0.6818, 0.07873, 0.7727, 0.07873, 0.7273, 0.1575, 0.7727, 0.07873, 0.8182, 0.1575, 0.7273, 0.1575, 0.8636, 0.07873, 0.9091, 0.1575, 0.8182, 0.1575, 0.8636, 0.07873, 0.9545, 0.07873, 0.9091, 0.1575, 0.9545, 0.07873, 1.0, 0.1575, 0.9091, 0.1575, 0.3636, 0.1575, 0.4091, 0.07873, 0.4545, 0.1575, 0.3636, 0.1575, 0.3182, 0.07873, 0.4091, 0.07873, 0.3182, 0.07873, 0.3636, 0.0, 0.4091, 0.07873, 0.1364, 0.07873, 0.1818, 0.1575, 0.09091, 0.1575, 0.1364, 0.07873, 0.2273, 0.07873, 0.1818, 0.1575, 0.2273, 0.07873, 0.2727, 0.1575, 0.1818, 0.1575])
me_icosphere_003.materials.append(mat_crystalmat_3)
me_icosphere_003.update()
me_icosphere_004 = bpy.data.meshes.new('Icosphere.004')
me_icosphere_004.from_pydata([(0.0, 0.0, -0.3), (0.2171, -0.1577, -0.1342), (-0.08292, -0.2552, -0.1342), (-0.2683, 0.0, -0.1342), (-0.08292, 0.2552, -0.1342), (0.2171, 0.1577, -0.1342), (0.08292, -0.2552, 0.1342), (-0.2171, -0.1577, 0.1342), (-0.2171, 0.1577, 0.1342), (0.08292, 0.2552, 0.1342), (0.2683, 0.0, 0.1342), (0.0, 0.0, 0.3), (-0.04874, -0.15, -0.2552), (0.1276, -0.0927, -0.2552), (0.07886, -0.2427, -0.1577), (0.2552, 0.0, -0.1577), (0.1276, 0.0927, -0.2552), (-0.1577, 0.0, -0.2552), (-0.2065, -0.15, -0.1577), (-0.04874, 0.15, -0.2552), (-0.2065, 0.15, -0.1577), (0.07886, 0.2427, -0.1577), (0.2853, -0.0927, 0.0), (0.2853, 0.0927, 0.0), (0.0, -0.3, 0.0), (0.1763, -0.2427, 0.0), (-0.2853, -0.0927, 0.0), (-0.1763, -0.2427, 0.0), (-0.1763, 0.2427, 0.0), (-0.2853, 0.0927, 0.0), (0.1763, 0.2427, 0.0), (0.0, 0.3, 0.0), (0.2065, -0.15, 0.1577), (-0.07886, -0.2427, 0.1577), (-0.2552, 0.0, 0.1577), (-0.07886, 0.2427, 0.1577), (0.2065, 0.15, 0.1577), (0.04874, -0.15, 0.2552), (0.1577, 0.0, 0.2552), (-0.1276, -0.0927, 0.2552), (-0.1276, 0.0927, 0.2552), (0.04874, 0.15, 0.2552)], [], [(0, 13, 12), (1, 13, 15), (0, 12, 17), (0, 17, 19), (0, 19, 16), (1, 15, 22), (2, 14, 24), (3, 18, 26), (4, 20, 28), (5, 21, 30), (1, 22, 25), (2, 24, 27), (3, 26, 29), (4, 28, 31), (5, 30, 23), (6, 32, 37), (7, 33, 39), (8, 34, 40), (9, 35, 41), (10, 36, 38), (38, 41, 11), (38, 36, 41), (36, 9, 41), (41, 40, 11), (41, 35, 40), (35, 8, 40), (40, 39, 11), (40, 34, 39), (34, 7, 39), (39, 37, 11), (39, 33, 37), (33, 6, 37), (37, 38, 11), (37, 32, 38), (32, 10, 38), (23, 36, 10), (23, 30, 36), (30, 9, 36), (31, 35, 9), (31, 28, 35), (28, 8, 35), (29, 34, 8), (29, 26, 34), (26, 7, 34), (27, 33, 7), (27, 24, 33), (24, 6, 33), (25, 32, 6), (25, 22, 32), (22, 10, 32), (30, 31, 9), (30, 21, 31), (21, 4, 31), (28, 29, 8), (28, 20, 29), (20, 3, 29), (26, 27, 7), (26, 18, 27), (18, 2, 27), (24, 25, 6), (24, 14, 25), (14, 1, 25), (22, 23, 10), (22, 15, 23), (15, 5, 23), (16, 21, 5), (16, 19, 21), (19, 4, 21), (19, 20, 4), (19, 17, 20), (17, 3, 20), (17, 18, 3), (17, 12, 18), (12, 2, 18), (15, 16, 5), (15, 13, 16), (13, 0, 16), (12, 14, 2), (12, 13, 14), (13, 1, 14)])
_uv = me_icosphere_004.uv_layers.new(name='UVMap')
_uv.uv.foreach_set('vector', [0.1818, 0.0, 0.2273, 0.07873, 0.1364, 0.07873, 0.2727, 0.1575, 0.3182, 0.07873, 0.3636, 0.1575, 0.9091, 0.0, 0.9545, 0.07873, 0.8636, 0.07873, 0.7273, 0.0, 0.7727, 0.07873, 0.6818, 0.07873, 0.5455, 0.0, 0.5909, 0.07873, 0.5, 0.07873, 0.2727, 0.1575, 0.3636, 0.1575, 0.3182, 0.2362, 0.09091, 0.1575, 0.1818, 0.1575, 0.1364, 0.2362, 0.8182, 0.1575, 0.9091, 0.1575, 0.8636, 0.2362, 0.6364, 0.1575, 0.7273, 0.1575, 0.6818, 0.2362, 0.4545, 0.1575, 0.5455, 0.1575, 0.5, 0.2362, 0.2727, 0.1575, 0.3182, 0.2362, 0.2273, 0.2362, 0.09091, 0.1575, 0.1364, 0.2362, 0.04546, 0.2362, 0.8182, 0.1575, 0.8636, 0.2362, 0.7727, 0.2362, 0.6364, 0.1575, 0.6818, 0.2362, 0.5909, 0.2362, 0.4545, 0.1575, 0.5, 0.2362, 0.4091, 0.2362, 0.1818, 0.3149, 0.2727, 0.3149, 0.2273, 0.3937, 0.0, 0.3149, 0.09091, 0.3149, 0.04546, 0.3937, 0.7273, 0.3149, 0.8182, 0.3149, 0.7727, 0.3937, 0.5455, 0.3149, 0.6364, 0.3149, 0.5909, 0.3937, 0.3636, 0.3149, 0.4545, 0.3149, 0.4091, 0.3937, 0.4091, 0.3937, 0.5, 0.3937, 0.4545, 0.4724, 0.4091, 0.3937, 0.4545, 0.3149, 0.5, 0.3937, 0.4545, 0.3149, 0.5455, 0.3149, 0.5, 0.3937, 0.5909, 0.3937, 0.6818, 0.3937, 0.6364, 0.4724, 0.5909, 0.3937, 0.6364, 0.3149, 0.6818, 0.3937, 0.6364, 0.3149, 0.7273, 0.3149, 0.6818, 0.3937, 0.7727, 0.3937, 0.8636, 0.3937, 0.8182, 0.4724, 0.7727, 0.3937, 0.8182, 0.3149, 0.8636, 0.3937, 0.8182, 0.3149, 0.9091, 0.3149, 0.8636, 0.3937, 0.04546, 0.3937, 0.1364, 0.3937, 0.09091, 0.4724, 0.04546, 0.3937, 0.09091, 0.3149, 0.1364, 0.3937, 0.09091, 0.3149, 0.1818, 0.3149, 0.1364, 0.3937, 0.2273, 0.3937, 0.3182, 0.3937, 0.2727, 0.4724, 0.2273, 0.3937, 0.2727, 0.3149, 0.3182, 0.3937, 0.2727, 0.3149, 0.3636, 0.3149, 0.3182, 0.3937, 0.4091, 0.2362, 0.4545, 0.3149, 0.3636, 0.3149, 0.4091, 0.2362, 0.5, 0.2362, 0.4545, 0.3149, 0.5, 0.2362, 0.5455, 0.3149, 0.4545, 0.3149, 0.5909, 0.2362, 0.6364, 0.3149, 0.5455, 0.3149, 0.5909, 0.2362, 0.6818, 0.2362, 0.6364, 0.3149, 0.6818, 0.2362, 0.7273, 0.3149, 0.6364, 0.3149, 0.7727, 0.2362, 0.8182, 0.3149, 0.7273, 0.3149, 0.7727, 0.2362, 0.8636, 0.2362, 0.8182, 0.3149, 0.8636, 0.2362, 0.9091, 0.3149, 0.8182, 0.3149, 0.04546, 0.2362, 0.09091, 0.3149, 0.0, 0.3149, 0.04546, 0.2362, 0.1364, 0.2362, 0.09091, 0.3149, 0.1364, 0.2362, 0.1818, 0.3149, 0.09091, 0.3149, 0.2273, 0.2362, 0.2727, 0.3149, 0.1818, 0.3149, 0.2273, 0.2362, 0.3182, 0.2362, 0.2727, 0.3149, 0.3182, 0.2362, 0.3636, 0.3149, 0.2727, 0.3149, 0.5, 0.2362, 0.5909, 0.2362, 0.5455, 0.3149, 0.5, 0.2362, 0.5455, 0.1575, 0.5909, 0.2362, 0.5455, 0.1575, 0.6364, 0.1575, 0.5909, 0.2362, 0.6818, 0.2362, 0.7727, 0.2362, 0.7273, 0.3149, 0.6818, 0.2362, 0.7273, 0.1575, 0.7727, 0.2362, 0.7273, 0.1575, 0.8182, 0.1575, 0.7727, 0.2362, 0.8636, 0.2362, 0.9545, 0.2362, 0.9091, 0.3149, 0.8636, 0.2362, 0.9091, 0.1575, 0.9545, 0.2362, 0.9091, 0.1575, 1.0, 0.1575, 0.9545, 0.2362, 0.1364, 0.2362, 0.2273, 0.2362, 0.1818, 0.3149, 0.1364, 0.2362, 0.1818, 0.1575, 0.2273, 0.2362, 0.1818, 0.1575, 0.2727, 0.1575, 0.2273, 0.2362, 0.3182, 0.2362, 0.4091, 0.2362, 0.3636, 0.3149, 0.3182, 0.2362, 0.3636, 0.1575, 0.4091, 0.2362, 0.3636, 0.1575, 0.4545, 0.1575, 0.4091, 0.2362, 0.5, 0.07873, 0.5455, 0.1575, 0.4545, 0.1575, 0.5, 0.07873, 0.5909, 0.07873, 0.5455, 0.1575, 0.5909, 0.07873, 0.6364, 0.1575, 0.5455, 0.1575, 0.6818, 0.07873, 0.7273, 0.1575, 0.6364, 0.1575, 0.6818, 0.07873, 0.7727, 0.07873, 0.7273, 0.1575, 0.7727, 0.07873, 0.8182, 0.1575, 0.7273, 0.1575, 0.8636, 0.07873, 0.9091, 0.1575, 0.8182, 0.1575, 0.8636, 0.07873, 0.9545, 0.07873, 0.9091, 0.1575, 0.9545, 0.07873, 1.0, 0.1575, 0.9091, 0.1575, 0.3636, 0.1575, 0.4091, 0.07873, 0.4545, 0.1575, 0.3636, 0.1575, 0.3182, 0.07873, 0.4091, 0.07873, 0.3182, 0.07873, 0.3636, 0.0, 0.4091, 0.07873, 0.1364, 0.07873, 0.1818, 0.1575, 0.09091, 0.1575, 0.1364, 0.07873, 0.2273, 0.07873, 0.1818, 0.1575, 0.2273, 0.07873, 0.2727, 0.1575, 0.1818, 0.1575])
me_icosphere_004.materials.append(mat_crystalmat_4)
me_icosphere_004.update()
me_icosphere_005 = bpy.data.meshes.new('Icosphere.005')
me_icosphere_005.from_pydata([(0.0, 0.0, -0.3), (0.2171, -0.1577, -0.1342), (-0.08292, -0.2552, -0.1342), (-0.2683, 0.0, -0.1342), (-0.08292, 0.2552, -0.1342), (0.2171, 0.1577, -0.1342), (0.08292, -0.2552, 0.1342), (-0.2171, -0.1577, 0.1342), (-0.2171, 0.1577, 0.1342), (0.08292, 0.2552, 0.1342), (0.2683, 0.0, 0.1342), (0.0, 0.0, 0.3), (-0.04874, -0.15, -0.2552), (0.1276, -0.0927, -0.2552), (0.07886, -0.2427, -0.1577), (0.2552, 0.0, -0.1577), (0.1276, 0.0927, -0.2552), (-0.1577, 0.0, -0.2552), (-0.2065, -0.15, -0.1577), (-0.04874, 0.15, -0.2552), (-0.2065, 0.15, -0.1577), (0.07886, 0.2427, -0.1577), (0.2853, -0.0927, 0.0), (0.2853, 0.0927, 0.0), (0.0, -0.3, 0.0), (0.1763, -0.2427, 0.0), (-0.2853, -0.0927, 0.0), (-0.1763, -0.2427, 0.0), (-0.1763, 0.2427, 0.0), (-0.2853, 0.0927, 0.0), (0.1763, 0.2427, 0.0), (0.0, 0.3, 0.0), (0.2065, -0.15, 0.1577), (-0.07886, -0.2427, 0.1577), (-0.2552, 0.0, 0.1577), (-0.07886, 0.2427, 0.1577), (0.2065, 0.15, 0.1577), (0.04874, -0.15, 0.2552), (0.1577, 0.0, 0.2552), (-0.1276, -0.0927, 0.2552), (-0.1276, 0.0927, 0.2552), (0.04874, 0.15, 0.2552)], [], [(0, 13, 12), (1, 13, 15), (0, 12, 17), (0, 17, 19), (0, 19, 16), (1, 15, 22), (2, 14, 24), (3, 18, 26), (4, 20, 28), (5, 21, 30), (1, 22, 25), (2, 24, 27), (3, 26, 29), (4, 28, 31), (5, 30, 23), (6, 32, 37), (7, 33, 39), (8, 34, 40), (9, 35, 41), (10, 36, 38), (38, 41, 11), (38, 36, 41), (36, 9, 41), (41, 40, 11), (41, 35, 40), (35, 8, 40), (40, 39, 11), (40, 34, 39), (34, 7, 39), (39, 37, 11), (39, 33, 37), (33, 6, 37), (37, 38, 11), (37, 32, 38), (32, 10, 38), (23, 36, 10), (23, 30, 36), (30, 9, 36), (31, 35, 9), (31, 28, 35), (28, 8, 35), (29, 34, 8), (29, 26, 34), (26, 7, 34), (27, 33, 7), (27, 24, 33), (24, 6, 33), (25, 32, 6), (25, 22, 32), (22, 10, 32), (30, 31, 9), (30, 21, 31), (21, 4, 31), (28, 29, 8), (28, 20, 29), (20, 3, 29), (26, 27, 7), (26, 18, 27), (18, 2, 27), (24, 25, 6), (24, 14, 25), (14, 1, 25), (22, 23, 10), (22, 15, 23), (15, 5, 23), (16, 21, 5), (16, 19, 21), (19, 4, 21), (19, 20, 4), (19, 17, 20), (17, 3, 20), (17, 18, 3), (17, 12, 18), (12, 2, 18), (15, 16, 5), (15, 13, 16), (13, 0, 16), (12, 14, 2), (12, 13, 14), (13, 1, 14)])
_uv = me_icosphere_005.uv_layers.new(name='UVMap')
_uv.uv.foreach_set('vector', [0.1818, 0.0, 0.2273, 0.07873, 0.1364, 0.07873, 0.2727, 0.1575, 0.3182, 0.07873, 0.3636, 0.1575, 0.9091, 0.0, 0.9545, 0.07873, 0.8636, 0.07873, 0.7273, 0.0, 0.7727, 0.07873, 0.6818, 0.07873, 0.5455, 0.0, 0.5909, 0.07873, 0.5, 0.07873, 0.2727, 0.1575, 0.3636, 0.1575, 0.3182, 0.2362, 0.09091, 0.1575, 0.1818, 0.1575, 0.1364, 0.2362, 0.8182, 0.1575, 0.9091, 0.1575, 0.8636, 0.2362, 0.6364, 0.1575, 0.7273, 0.1575, 0.6818, 0.2362, 0.4545, 0.1575, 0.5455, 0.1575, 0.5, 0.2362, 0.2727, 0.1575, 0.3182, 0.2362, 0.2273, 0.2362, 0.09091, 0.1575, 0.1364, 0.2362, 0.04546, 0.2362, 0.8182, 0.1575, 0.8636, 0.2362, 0.7727, 0.2362, 0.6364, 0.1575, 0.6818, 0.2362, 0.5909, 0.2362, 0.4545, 0.1575, 0.5, 0.2362, 0.4091, 0.2362, 0.1818, 0.3149, 0.2727, 0.3149, 0.2273, 0.3937, 0.0, 0.3149, 0.09091, 0.3149, 0.04546, 0.3937, 0.7273, 0.3149, 0.8182, 0.3149, 0.7727, 0.3937, 0.5455, 0.3149, 0.6364, 0.3149, 0.5909, 0.3937, 0.3636, 0.3149, 0.4545, 0.3149, 0.4091, 0.3937, 0.4091, 0.3937, 0.5, 0.3937, 0.4545, 0.4724, 0.4091, 0.3937, 0.4545, 0.3149, 0.5, 0.3937, 0.4545, 0.3149, 0.5455, 0.3149, 0.5, 0.3937, 0.5909, 0.3937, 0.6818, 0.3937, 0.6364, 0.4724, 0.5909, 0.3937, 0.6364, 0.3149, 0.6818, 0.3937, 0.6364, 0.3149, 0.7273, 0.3149, 0.6818, 0.3937, 0.7727, 0.3937, 0.8636, 0.3937, 0.8182, 0.4724, 0.7727, 0.3937, 0.8182, 0.3149, 0.8636, 0.3937, 0.8182, 0.3149, 0.9091, 0.3149, 0.8636, 0.3937, 0.04546, 0.3937, 0.1364, 0.3937, 0.09091, 0.4724, 0.04546, 0.3937, 0.09091, 0.3149, 0.1364, 0.3937, 0.09091, 0.3149, 0.1818, 0.3149, 0.1364, 0.3937, 0.2273, 0.3937, 0.3182, 0.3937, 0.2727, 0.4724, 0.2273, 0.3937, 0.2727, 0.3149, 0.3182, 0.3937, 0.2727, 0.3149, 0.3636, 0.3149, 0.3182, 0.3937, 0.4091, 0.2362, 0.4545, 0.3149, 0.3636, 0.3149, 0.4091, 0.2362, 0.5, 0.2362, 0.4545, 0.3149, 0.5, 0.2362, 0.5455, 0.3149, 0.4545, 0.3149, 0.5909, 0.2362, 0.6364, 0.3149, 0.5455, 0.3149, 0.5909, 0.2362, 0.6818, 0.2362, 0.6364, 0.3149, 0.6818, 0.2362, 0.7273, 0.3149, 0.6364, 0.3149, 0.7727, 0.2362, 0.8182, 0.3149, 0.7273, 0.3149, 0.7727, 0.2362, 0.8636, 0.2362, 0.8182, 0.3149, 0.8636, 0.2362, 0.9091, 0.3149, 0.8182, 0.3149, 0.04546, 0.2362, 0.09091, 0.3149, 0.0, 0.3149, 0.04546, 0.2362, 0.1364, 0.2362, 0.09091, 0.3149, 0.1364, 0.2362, 0.1818, 0.3149, 0.09091, 0.3149, 0.2273, 0.2362, 0.2727, 0.3149, 0.1818, 0.3149, 0.2273, 0.2362, 0.3182, 0.2362, 0.2727, 0.3149, 0.3182, 0.2362, 0.3636, 0.3149, 0.2727, 0.3149, 0.5, 0.2362, 0.5909, 0.2362, 0.5455, 0.3149, 0.5, 0.2362, 0.5455, 0.1575, 0.5909, 0.2362, 0.5455, 0.1575, 0.6364, 0.1575, 0.5909, 0.2362, 0.6818, 0.2362, 0.7727, 0.2362, 0.7273, 0.3149, 0.6818, 0.2362, 0.7273, 0.1575, 0.7727, 0.2362, 0.7273, 0.1575, 0.8182, 0.1575, 0.7727, 0.2362, 0.8636, 0.2362, 0.9545, 0.2362, 0.9091, 0.3149, 0.8636, 0.2362, 0.9091, 0.1575, 0.9545, 0.2362, 0.9091, 0.1575, 1.0, 0.1575, 0.9545, 0.2362, 0.1364, 0.2362, 0.2273, 0.2362, 0.1818, 0.3149, 0.1364, 0.2362, 0.1818, 0.1575, 0.2273, 0.2362, 0.1818, 0.1575, 0.2727, 0.1575, 0.2273, 0.2362, 0.3182, 0.2362, 0.4091, 0.2362, 0.3636, 0.3149, 0.3182, 0.2362, 0.3636, 0.1575, 0.4091, 0.2362, 0.3636, 0.1575, 0.4545, 0.1575, 0.4091, 0.2362, 0.5, 0.07873, 0.5455, 0.1575, 0.4545, 0.1575, 0.5, 0.07873, 0.5909, 0.07873, 0.5455, 0.1575, 0.5909, 0.07873, 0.6364, 0.1575, 0.5455, 0.1575, 0.6818, 0.07873, 0.7273, 0.1575, 0.6364, 0.1575, 0.6818, 0.07873, 0.7727, 0.07873, 0.7273, 0.1575, 0.7727, 0.07873, 0.8182, 0.1575, 0.7273, 0.1575, 0.8636, 0.07873, 0.9091, 0.1575, 0.8182, 0.1575, 0.8636, 0.07873, 0.9545, 0.07873, 0.9091, 0.1575, 0.9545, 0.07873, 1.0, 0.1575, 0.9091, 0.1575, 0.3636, 0.1575, 0.4091, 0.07873, 0.4545, 0.1575, 0.3636, 0.1575, 0.3182, 0.07873, 0.4091, 0.07873, 0.3182, 0.07873, 0.3636, 0.0, 0.4091, 0.07873, 0.1364, 0.07873, 0.1818, 0.1575, 0.09091, 0.1575, 0.1364, 0.07873, 0.2273, 0.07873, 0.1818, 0.1575, 0.2273, 0.07873, 0.2727, 0.1575, 0.1818, 0.1575])
me_icosphere_005.materials.append(mat_crystalmat_5)
me_icosphere_005.update()
me_icosphere_006 = bpy.data.meshes.new('Icosphere.006')
me_icosphere_006.from_pydata([(0.0, 0.0, -0.3), (0.2171, -0.1577, -0.1342), (-0.08292, -0.2552, -0.1342), (-0.2683, 0.0, -0.1342), (-0.08292, 0.2552, -0.1342), (0.2171, 0.1577, -0.1342), (0.08292, -0.2552, 0.1342), (-0.2171, -0.1577, 0.1342), (-0.2171, 0.1577, 0.1342), (0.08292, 0.2552, 0.1342), (0.2683, 0.0, 0.1342), (0.0, 0.0, 0.3), (-0.04874, -0.15, -0.2552), (0.1276, -0.0927, -0.2552), (0.07886, -0.2427, -0.1577), (0.2552, 0.0, -0.1577), (0.1276, 0.0927, -0.2552), (-0.1577, 0.0, -0.2552), (-0.2065, -0.15, -0.1577), (-0.04874, 0.15, -0.2552), (-0.2065, 0.15, -0.1577), (0.07886, 0.2427, -0.1577), (0.2853, -0.0927, 0.0), (0.2853, 0.0927, 0.0), (0.0, -0.3, 0.0), (0.1763, -0.2427, 0.0), (-0.2853, -0.0927, 0.0), (-0.1763, -0.2427, 0.0), (-0.1763, 0.2427, 0.0), (-0.2853, 0.0927, 0.0), (0.1763, 0.2427, 0.0), (0.0, 0.3, 0.0), (0.2065, -0.15, 0.1577), (-0.07886, -0.2427, 0.1577), (-0.2552, 0.0, 0.1577), (-0.07886, 0.2427, 0.1577), (0.2065, 0.15, 0.1577), (0.04874, -0.15, 0.2552), (0.1577, 0.0, 0.2552), (-0.1276, -0.0927, 0.2552), (-0.1276, 0.0927, 0.2552), (0.04874, 0.15, 0.2552)], [], [(0, 13, 12), (1, 13, 15), (0, 12, 17), (0, 17, 19), (0, 19, 16), (1, 15, 22), (2, 14, 24), (3, 18, 26), (4, 20, 28), (5, 21, 30), (1, 22, 25), (2, 24, 27), (3, 26, 29), (4, 28, 31), (5, 30, 23), (6, 32, 37), (7, 33, 39), (8, 34, 40), (9, 35, 41), (10, 36, 38), (38, 41, 11), (38, 36, 41), (36, 9, 41), (41, 40, 11), (41, 35, 40), (35, 8, 40), (40, 39, 11), (40, 34, 39), (34, 7, 39), (39, 37, 11), (39, 33, 37), (33, 6, 37), (37, 38, 11), (37, 32, 38), (32, 10, 38), (23, 36, 10), (23, 30, 36), (30, 9, 36), (31, 35, 9), (31, 28, 35), (28, 8, 35), (29, 34, 8), (29, 26, 34), (26, 7, 34), (27, 33, 7), (27, 24, 33), (24, 6, 33), (25, 32, 6), (25, 22, 32), (22, 10, 32), (30, 31, 9), (30, 21, 31), (21, 4, 31), (28, 29, 8), (28, 20, 29), (20, 3, 29), (26, 27, 7), (26, 18, 27), (18, 2, 27), (24, 25, 6), (24, 14, 25), (14, 1, 25), (22, 23, 10), (22, 15, 23), (15, 5, 23), (16, 21, 5), (16, 19, 21), (19, 4, 21), (19, 20, 4), (19, 17, 20), (17, 3, 20), (17, 18, 3), (17, 12, 18), (12, 2, 18), (15, 16, 5), (15, 13, 16), (13, 0, 16), (12, 14, 2), (12, 13, 14), (13, 1, 14)])
_uv = me_icosphere_006.uv_layers.new(name='UVMap')
_uv.uv.foreach_set('vector', [0.1818, 0.0, 0.2273, 0.07873, 0.1364, 0.07873, 0.2727, 0.1575, 0.3182, 0.07873, 0.3636, 0.1575, 0.9091, 0.0, 0.9545, 0.07873, 0.8636, 0.07873, 0.7273, 0.0, 0.7727, 0.07873, 0.6818, 0.07873, 0.5455, 0.0, 0.5909, 0.07873, 0.5, 0.07873, 0.2727, 0.1575, 0.3636, 0.1575, 0.3182, 0.2362, 0.09091, 0.1575, 0.1818, 0.1575, 0.1364, 0.2362, 0.8182, 0.1575, 0.9091, 0.1575, 0.8636, 0.2362, 0.6364, 0.1575, 0.7273, 0.1575, 0.6818, 0.2362, 0.4545, 0.1575, 0.5455, 0.1575, 0.5, 0.2362, 0.2727, 0.1575, 0.3182, 0.2362, 0.2273, 0.2362, 0.09091, 0.1575, 0.1364, 0.2362, 0.04546, 0.2362, 0.8182, 0.1575, 0.8636, 0.2362, 0.7727, 0.2362, 0.6364, 0.1575, 0.6818, 0.2362, 0.5909, 0.2362, 0.4545, 0.1575, 0.5, 0.2362, 0.4091, 0.2362, 0.1818, 0.3149, 0.2727, 0.3149, 0.2273, 0.3937, 0.0, 0.3149, 0.09091, 0.3149, 0.04546, 0.3937, 0.7273, 0.3149, 0.8182, 0.3149, 0.7727, 0.3937, 0.5455, 0.3149, 0.6364, 0.3149, 0.5909, 0.3937, 0.3636, 0.3149, 0.4545, 0.3149, 0.4091, 0.3937, 0.4091, 0.3937, 0.5, 0.3937, 0.4545, 0.4724, 0.4091, 0.3937, 0.4545, 0.3149, 0.5, 0.3937, 0.4545, 0.3149, 0.5455, 0.3149, 0.5, 0.3937, 0.5909, 0.3937, 0.6818, 0.3937, 0.6364, 0.4724, 0.5909, 0.3937, 0.6364, 0.3149, 0.6818, 0.3937, 0.6364, 0.3149, 0.7273, 0.3149, 0.6818, 0.3937, 0.7727, 0.3937, 0.8636, 0.3937, 0.8182, 0.4724, 0.7727, 0.3937, 0.8182, 0.3149, 0.8636, 0.3937, 0.8182, 0.3149, 0.9091, 0.3149, 0.8636, 0.3937, 0.04546, 0.3937, 0.1364, 0.3937, 0.09091, 0.4724, 0.04546, 0.3937, 0.09091, 0.3149, 0.1364, 0.3937, 0.09091, 0.3149, 0.1818, 0.3149, 0.1364, 0.3937, 0.2273, 0.3937, 0.3182, 0.3937, 0.2727, 0.4724, 0.2273, 0.3937, 0.2727, 0.3149, 0.3182, 0.3937, 0.2727, 0.3149, 0.3636, 0.3149, 0.3182, 0.3937, 0.4091, 0.2362, 0.4545, 0.3149, 0.3636, 0.3149, 0.4091, 0.2362, 0.5, 0.2362, 0.4545, 0.3149, 0.5, 0.2362, 0.5455, 0.3149, 0.4545, 0.3149, 0.5909, 0.2362, 0.6364, 0.3149, 0.5455, 0.3149, 0.5909, 0.2362, 0.6818, 0.2362, 0.6364, 0.3149, 0.6818, 0.2362, 0.7273, 0.3149, 0.6364, 0.3149, 0.7727, 0.2362, 0.8182, 0.3149, 0.7273, 0.3149, 0.7727, 0.2362, 0.8636, 0.2362, 0.8182, 0.3149, 0.8636, 0.2362, 0.9091, 0.3149, 0.8182, 0.3149, 0.04546, 0.2362, 0.09091, 0.3149, 0.0, 0.3149, 0.04546, 0.2362, 0.1364, 0.2362, 0.09091, 0.3149, 0.1364, 0.2362, 0.1818, 0.3149, 0.09091, 0.3149, 0.2273, 0.2362, 0.2727, 0.3149, 0.1818, 0.3149, 0.2273, 0.2362, 0.3182, 0.2362, 0.2727, 0.3149, 0.3182, 0.2362, 0.3636, 0.3149, 0.2727, 0.3149, 0.5, 0.2362, 0.5909, 0.2362, 0.5455, 0.3149, 0.5, 0.2362, 0.5455, 0.1575, 0.5909, 0.2362, 0.5455, 0.1575, 0.6364, 0.1575, 0.5909, 0.2362, 0.6818, 0.2362, 0.7727, 0.2362, 0.7273, 0.3149, 0.6818, 0.2362, 0.7273, 0.1575, 0.7727, 0.2362, 0.7273, 0.1575, 0.8182, 0.1575, 0.7727, 0.2362, 0.8636, 0.2362, 0.9545, 0.2362, 0.9091, 0.3149, 0.8636, 0.2362, 0.9091, 0.1575, 0.9545, 0.2362, 0.9091, 0.1575, 1.0, 0.1575, 0.9545, 0.2362, 0.1364, 0.2362, 0.2273, 0.2362, 0.1818, 0.3149, 0.1364, 0.2362, 0.1818, 0.1575, 0.2273, 0.2362, 0.1818, 0.1575, 0.2727, 0.1575, 0.2273, 0.2362, 0.3182, 0.2362, 0.4091, 0.2362, 0.3636, 0.3149, 0.3182, 0.2362, 0.3636, 0.1575, 0.4091, 0.2362, 0.3636, 0.1575, 0.4545, 0.1575, 0.4091, 0.2362, 0.5, 0.07873, 0.5455, 0.1575, 0.4545, 0.1575, 0.5, 0.07873, 0.5909, 0.07873, 0.5455, 0.1575, 0.5909, 0.07873, 0.6364, 0.1575, 0.5455, 0.1575, 0.6818, 0.07873, 0.7273, 0.1575, 0.6364, 0.1575, 0.6818, 0.07873, 0.7727, 0.07873, 0.7273, 0.1575, 0.7727, 0.07873, 0.8182, 0.1575, 0.7273, 0.1575, 0.8636, 0.07873, 0.9091, 0.1575, 0.8182, 0.1575, 0.8636, 0.07873, 0.9545, 0.07873, 0.9091, 0.1575, 0.9545, 0.07873, 1.0, 0.1575, 0.9091, 0.1575, 0.3636, 0.1575, 0.4091, 0.07873, 0.4545, 0.1575, 0.3636, 0.1575, 0.3182, 0.07873, 0.4091, 0.07873, 0.3182, 0.07873, 0.3636, 0.0, 0.4091, 0.07873, 0.1364, 0.07873, 0.1818, 0.1575, 0.09091, 0.1575, 0.1364, 0.07873, 0.2273, 0.07873, 0.1818, 0.1575, 0.2273, 0.07873, 0.2727, 0.1575, 0.1818, 0.1575])
me_icosphere_006.materials.append(mat_crystalmat_6)
me_icosphere_006.update()
me_icosphere_007 = bpy.data.meshes.new('Icosphere.007')
me_icosphere_007.from_pydata([(0.0, 0.0, -0.3), (0.2171, -0.1577, -0.1342), (-0.08292, -0.2552, -0.1342), (-0.2683, 0.0, -0.1342), (-0.08292, 0.2552, -0.1342), (0.2171, 0.1577, -0.1342), (0.08292, -0.2552, 0.1342), (-0.2171, -0.1577, 0.1342), (-0.2171, 0.1577, 0.1342), (0.08292, 0.2552, 0.1342), (0.2683, 0.0, 0.1342), (0.0, 0.0, 0.3), (-0.04874, -0.15, -0.2552), (0.1276, -0.0927, -0.2552), (0.07886, -0.2427, -0.1577), (0.2552, 0.0, -0.1577), (0.1276, 0.0927, -0.2552), (-0.1577, 0.0, -0.2552), (-0.2065, -0.15, -0.1577), (-0.04874, 0.15, -0.2552), (-0.2065, 0.15, -0.1577), (0.07886, 0.2427, -0.1577), (0.2853, -0.0927, 0.0), (0.2853, 0.0927, 0.0), (0.0, -0.3, 0.0), (0.1763, -0.2427, 0.0), (-0.2853, -0.0927, 0.0), (-0.1763, -0.2427, 0.0), (-0.1763, 0.2427, 0.0), (-0.2853, 0.0927, 0.0), (0.1763, 0.2427, 0.0), (0.0, 0.3, 0.0), (0.2065, -0.15, 0.1577), (-0.07886, -0.2427, 0.1577), (-0.2552, 0.0, 0.1577), (-0.07886, 0.2427, 0.1577), (0.2065, 0.15, 0.1577), (0.04874, -0.15, 0.2552), (0.1577, 0.0, 0.2552), (-0.1276, -0.0927, 0.2552), (-0.1276, 0.0927, 0.2552), (0.04874, 0.15, 0.2552)], [], [(0, 13, 12), (1, 13, 15), (0, 12, 17), (0, 17, 19), (0, 19, 16), (1, 15, 22), (2, 14, 24), (3, 18, 26), (4, 20, 28), (5, 21, 30), (1, 22, 25), (2, 24, 27), (3, 26, 29), (4, 28, 31), (5, 30, 23), (6, 32, 37), (7, 33, 39), (8, 34, 40), (9, 35, 41), (10, 36, 38), (38, 41, 11), (38, 36, 41), (36, 9, 41), (41, 40, 11), (41, 35, 40), (35, 8, 40), (40, 39, 11), (40, 34, 39), (34, 7, 39), (39, 37, 11), (39, 33, 37), (33, 6, 37), (37, 38, 11), (37, 32, 38), (32, 10, 38), (23, 36, 10), (23, 30, 36), (30, 9, 36), (31, 35, 9), (31, 28, 35), (28, 8, 35), (29, 34, 8), (29, 26, 34), (26, 7, 34), (27, 33, 7), (27, 24, 33), (24, 6, 33), (25, 32, 6), (25, 22, 32), (22, 10, 32), (30, 31, 9), (30, 21, 31), (21, 4, 31), (28, 29, 8), (28, 20, 29), (20, 3, 29), (26, 27, 7), (26, 18, 27), (18, 2, 27), (24, 25, 6), (24, 14, 25), (14, 1, 25), (22, 23, 10), (22, 15, 23), (15, 5, 23), (16, 21, 5), (16, 19, 21), (19, 4, 21), (19, 20, 4), (19, 17, 20), (17, 3, 20), (17, 18, 3), (17, 12, 18), (12, 2, 18), (15, 16, 5), (15, 13, 16), (13, 0, 16), (12, 14, 2), (12, 13, 14), (13, 1, 14)])
_uv = me_icosphere_007.uv_layers.new(name='UVMap')
_uv.uv.foreach_set('vector', [0.1818, 0.0, 0.2273, 0.07873, 0.1364, 0.07873, 0.2727, 0.1575, 0.3182, 0.07873, 0.3636, 0.1575, 0.9091, 0.0, 0.9545, 0.07873, 0.8636, 0.07873, 0.7273, 0.0, 0.7727, 0.07873, 0.6818, 0.07873, 0.5455, 0.0, 0.5909, 0.07873, 0.5, 0.07873, 0.2727, 0.1575, 0.3636, 0.1575, 0.3182, 0.2362, 0.09091, 0.1575, 0.1818, 0.1575, 0.1364, 0.2362, 0.8182, 0.1575, 0.9091, 0.1575, 0.8636, 0.2362, 0.6364, 0.1575, 0.7273, 0.1575, 0.6818, 0.2362, 0.4545, 0.1575, 0.5455, 0.1575, 0.5, 0.2362, 0.2727, 0.1575, 0.3182, 0.2362, 0.2273, 0.2362, 0.09091, 0.1575, 0.1364, 0.2362, 0.04546, 0.2362, 0.8182, 0.1575, 0.8636, 0.2362, 0.7727, 0.2362, 0.6364, 0.1575, 0.6818, 0.2362, 0.5909, 0.2362, 0.4545, 0.1575, 0.5, 0.2362, 0.4091, 0.2362, 0.1818, 0.3149, 0.2727, 0.3149, 0.2273, 0.3937, 0.0, 0.3149, 0.09091, 0.3149, 0.04546, 0.3937, 0.7273, 0.3149, 0.8182, 0.3149, 0.7727, 0.3937, 0.5455, 0.3149, 0.6364, 0.3149, 0.5909, 0.3937, 0.3636, 0.3149, 0.4545, 0.3149, 0.4091, 0.3937, 0.4091, 0.3937, 0.5, 0.3937, 0.4545, 0.4724, 0.4091, 0.3937, 0.4545, 0.3149, 0.5, 0.3937, 0.4545, 0.3149, 0.5455, 0.3149, 0.5, 0.3937, 0.5909, 0.3937, 0.6818, 0.3937, 0.6364, 0.4724, 0.5909, 0.3937, 0.6364, 0.3149, 0.6818, 0.3937, 0.6364, 0.3149, 0.7273, 0.3149, 0.6818, 0.3937, 0.7727, 0.3937, 0.8636, 0.3937, 0.8182, 0.4724, 0.7727, 0.3937, 0.8182, 0.3149, 0.8636, 0.3937, 0.8182, 0.3149, 0.9091, 0.3149, 0.8636, 0.3937, 0.04546, 0.3937, 0.1364, 0.3937, 0.09091, 0.4724, 0.04546, 0.3937, 0.09091, 0.3149, 0.1364, 0.3937, 0.09091, 0.3149, 0.1818, 0.3149, 0.1364, 0.3937, 0.2273, 0.3937, 0.3182, 0.3937, 0.2727, 0.4724, 0.2273, 0.3937, 0.2727, 0.3149, 0.3182, 0.3937, 0.2727, 0.3149, 0.3636, 0.3149, 0.3182, 0.3937, 0.4091, 0.2362, 0.4545, 0.3149, 0.3636, 0.3149, 0.4091, 0.2362, 0.5, 0.2362, 0.4545, 0.3149, 0.5, 0.2362, 0.5455, 0.3149, 0.4545, 0.3149, 0.5909, 0.2362, 0.6364, 0.3149, 0.5455, 0.3149, 0.5909, 0.2362, 0.6818, 0.2362, 0.6364, 0.3149, 0.6818, 0.2362, 0.7273, 0.3149, 0.6364, 0.3149, 0.7727, 0.2362, 0.8182, 0.3149, 0.7273, 0.3149, 0.7727, 0.2362, 0.8636, 0.2362, 0.8182, 0.3149, 0.8636, 0.2362, 0.9091, 0.3149, 0.8182, 0.3149, 0.04546, 0.2362, 0.09091, 0.3149, 0.0, 0.3149, 0.04546, 0.2362, 0.1364, 0.2362, 0.09091, 0.3149, 0.1364, 0.2362, 0.1818, 0.3149, 0.09091, 0.3149, 0.2273, 0.2362, 0.2727, 0.3149, 0.1818, 0.3149, 0.2273, 0.2362, 0.3182, 0.2362, 0.2727, 0.3149, 0.3182, 0.2362, 0.3636, 0.3149, 0.2727, 0.3149, 0.5, 0.2362, 0.5909, 0.2362, 0.5455, 0.3149, 0.5, 0.2362, 0.5455, 0.1575, 0.5909, 0.2362, 0.5455, 0.1575, 0.6364, 0.1575, 0.5909, 0.2362, 0.6818, 0.2362, 0.7727, 0.2362, 0.7273, 0.3149, 0.6818, 0.2362, 0.7273, 0.1575, 0.7727, 0.2362, 0.7273, 0.1575, 0.8182, 0.1575, 0.7727, 0.2362, 0.8636, 0.2362, 0.9545, 0.2362, 0.9091, 0.3149, 0.8636, 0.2362, 0.9091, 0.1575, 0.9545, 0.2362, 0.9091, 0.1575, 1.0, 0.1575, 0.9545, 0.2362, 0.1364, 0.2362, 0.2273, 0.2362, 0.1818, 0.3149, 0.1364, 0.2362, 0.1818, 0.1575, 0.2273, 0.2362, 0.1818, 0.1575, 0.2727, 0.1575, 0.2273, 0.2362, 0.3182, 0.2362, 0.4091, 0.2362, 0.3636, 0.3149, 0.3182, 0.2362, 0.3636, 0.1575, 0.4091, 0.2362, 0.3636, 0.1575, 0.4545, 0.1575, 0.4091, 0.2362, 0.5, 0.07873, 0.5455, 0.1575, 0.4545, 0.1575, 0.5, 0.07873, 0.5909, 0.07873, 0.5455, 0.1575, 0.5909, 0.07873, 0.6364, 0.1575, 0.5455, 0.1575, 0.6818, 0.07873, 0.7273, 0.1575, 0.6364, 0.1575, 0.6818, 0.07873, 0.7727, 0.07873, 0.7273, 0.1575, 0.7727, 0.07873, 0.8182, 0.1575, 0.7273, 0.1575, 0.8636, 0.07873, 0.9091, 0.1575, 0.8182, 0.1575, 0.8636, 0.07873, 0.9545, 0.07873, 0.9091, 0.1575, 0.9545, 0.07873, 1.0, 0.1575, 0.9091, 0.1575, 0.3636, 0.1575, 0.4091, 0.07873, 0.4545, 0.1575, 0.3636, 0.1575, 0.3182, 0.07873, 0.4091, 0.07873, 0.3182, 0.07873, 0.3636, 0.0, 0.4091, 0.07873, 0.1364, 0.07873, 0.1818, 0.1575, 0.09091, 0.1575, 0.1364, 0.07873, 0.2273, 0.07873, 0.1818, 0.1575, 0.2273, 0.07873, 0.2727, 0.1575, 0.1818, 0.1575])
me_icosphere_007.materials.append(mat_crystalmat_7)
me_icosphere_007.update()
me_icosphere_008 = bpy.data.meshes.new('Icosphere.008')
me_icosphere_008.from_pydata([(0.0, 0.0, -0.3), (0.2171, -0.1577, -0.1342), (-0.08292, -0.2552, -0.1342), (-0.2683, 0.0, -0.1342), (-0.08292, 0.2552, -0.1342), (0.2171, 0.1577, -0.1342), (0.08292, -0.2552, 0.1342), (-0.2171, -0.1577, 0.1342), (-0.2171, 0.1577, 0.1342), (0.08292, 0.2552, 0.1342), (0.2683, 0.0, 0.1342), (0.0, 0.0, 0.3), (-0.04874, -0.15, -0.2552), (0.1276, -0.0927, -0.2552), (0.07886, -0.2427, -0.1577), (0.2552, 0.0, -0.1577), (0.1276, 0.0927, -0.2552), (-0.1577, 0.0, -0.2552), (-0.2065, -0.15, -0.1577), (-0.04874, 0.15, -0.2552), (-0.2065, 0.15, -0.1577), (0.07886, 0.2427, -0.1577), (0.2853, -0.0927, 0.0), (0.2853, 0.0927, 0.0), (0.0, -0.3, 0.0), (0.1763, -0.2427, 0.0), (-0.2853, -0.0927, 0.0), (-0.1763, -0.2427, 0.0), (-0.1763, 0.2427, 0.0), (-0.2853, 0.0927, 0.0), (0.1763, 0.2427, 0.0), (0.0, 0.3, 0.0), (0.2065, -0.15, 0.1577), (-0.07886, -0.2427, 0.1577), (-0.2552, 0.0, 0.1577), (-0.07886, 0.2427, 0.1577), (0.2065, 0.15, 0.1577), (0.04874, -0.15, 0.2552), (0.1577, 0.0, 0.2552), (-0.1276, -0.0927, 0.2552), (-0.1276, 0.0927, 0.2552), (0.04874, 0.15, 0.2552)], [], [(0, 13, 12), (1, 13, 15), (0, 12, 17), (0, 17, 19), (0, 19, 16), (1, 15, 22), (2, 14, 24), (3, 18, 26), (4, 20, 28), (5, 21, 30), (1, 22, 25), (2, 24, 27), (3, 26, 29), (4, 28, 31), (5, 30, 23), (6, 32, 37), (7, 33, 39), (8, 34, 40), (9, 35, 41), (10, 36, 38), (38, 41, 11), (38, 36, 41), (36, 9, 41), (41, 40, 11), (41, 35, 40), (35, 8, 40), (40, 39, 11), (40, 34, 39), (34, 7, 39), (39, 37, 11), (39, 33, 37), (33, 6, 37), (37, 38, 11), (37, 32, 38), (32, 10, 38), (23, 36, 10), (23, 30, 36), (30, 9, 36), (31, 35, 9), (31, 28, 35), (28, 8, 35), (29, 34, 8), (29, 26, 34), (26, 7, 34), (27, 33, 7), (27, 24, 33), (24, 6, 33), (25, 32, 6), (25, 22, 32), (22, 10, 32), (30, 31, 9), (30, 21, 31), (21, 4, 31), (28, 29, 8), (28, 20, 29), (20, 3, 29), (26, 27, 7), (26, 18, 27), (18, 2, 27), (24, 25, 6), (24, 14, 25), (14, 1, 25), (22, 23, 10), (22, 15, 23), (15, 5, 23), (16, 21, 5), (16, 19, 21), (19, 4, 21), (19, 20, 4), (19, 17, 20), (17, 3, 20), (17, 18, 3), (17, 12, 18), (12, 2, 18), (15, 16, 5), (15, 13, 16), (13, 0, 16), (12, 14, 2), (12, 13, 14), (13, 1, 14)])
_uv = me_icosphere_008.uv_layers.new(name='UVMap')
_uv.uv.foreach_set('vector', [0.1818, 0.0, 0.2273, 0.07873, 0.1364, 0.07873, 0.2727, 0.1575, 0.3182, 0.07873, 0.3636, 0.1575, 0.9091, 0.0, 0.9545, 0.07873, 0.8636, 0.07873, 0.7273, 0.0, 0.7727, 0.07873, 0.6818, 0.07873, 0.5455, 0.0, 0.5909, 0.07873, 0.5, 0.07873, 0.2727, 0.1575, 0.3636, 0.1575, 0.3182, 0.2362, 0.09091, 0.1575, 0.1818, 0.1575, 0.1364, 0.2362, 0.8182, 0.1575, 0.9091, 0.1575, 0.8636, 0.2362, 0.6364, 0.1575, 0.7273, 0.1575, 0.6818, 0.2362, 0.4545, 0.1575, 0.5455, 0.1575, 0.5, 0.2362, 0.2727, 0.1575, 0.3182, 0.2362, 0.2273, 0.2362, 0.09091, 0.1575, 0.1364, 0.2362, 0.04546, 0.2362, 0.8182, 0.1575, 0.8636, 0.2362, 0.7727, 0.2362, 0.6364, 0.1575, 0.6818, 0.2362, 0.5909, 0.2362, 0.4545, 0.1575, 0.5, 0.2362, 0.4091, 0.2362, 0.1818, 0.3149, 0.2727, 0.3149, 0.2273, 0.3937, 0.0, 0.3149, 0.09091, 0.3149, 0.04546, 0.3937, 0.7273, 0.3149, 0.8182, 0.3149, 0.7727, 0.3937, 0.5455, 0.3149, 0.6364, 0.3149, 0.5909, 0.3937, 0.3636, 0.3149, 0.4545, 0.3149, 0.4091, 0.3937, 0.4091, 0.3937, 0.5, 0.3937, 0.4545, 0.4724, 0.4091, 0.3937, 0.4545, 0.3149, 0.5, 0.3937, 0.4545, 0.3149, 0.5455, 0.3149, 0.5, 0.3937, 0.5909, 0.3937, 0.6818, 0.3937, 0.6364, 0.4724, 0.5909, 0.3937, 0.6364, 0.3149, 0.6818, 0.3937, 0.6364, 0.3149, 0.7273, 0.3149, 0.6818, 0.3937, 0.7727, 0.3937, 0.8636, 0.3937, 0.8182, 0.4724, 0.7727, 0.3937, 0.8182, 0.3149, 0.8636, 0.3937, 0.8182, 0.3149, 0.9091, 0.3149, 0.8636, 0.3937, 0.04546, 0.3937, 0.1364, 0.3937, 0.09091, 0.4724, 0.04546, 0.3937, 0.09091, 0.3149, 0.1364, 0.3937, 0.09091, 0.3149, 0.1818, 0.3149, 0.1364, 0.3937, 0.2273, 0.3937, 0.3182, 0.3937, 0.2727, 0.4724, 0.2273, 0.3937, 0.2727, 0.3149, 0.3182, 0.3937, 0.2727, 0.3149, 0.3636, 0.3149, 0.3182, 0.3937, 0.4091, 0.2362, 0.4545, 0.3149, 0.3636, 0.3149, 0.4091, 0.2362, 0.5, 0.2362, 0.4545, 0.3149, 0.5, 0.2362, 0.5455, 0.3149, 0.4545, 0.3149, 0.5909, 0.2362, 0.6364, 0.3149, 0.5455, 0.3149, 0.5909, 0.2362, 0.6818, 0.2362, 0.6364, 0.3149, 0.6818, 0.2362, 0.7273, 0.3149, 0.6364, 0.3149, 0.7727, 0.2362, 0.8182, 0.3149, 0.7273, 0.3149, 0.7727, 0.2362, 0.8636, 0.2362, 0.8182, 0.3149, 0.8636, 0.2362, 0.9091, 0.3149, 0.8182, 0.3149, 0.04546, 0.2362, 0.09091, 0.3149, 0.0, 0.3149, 0.04546, 0.2362, 0.1364, 0.2362, 0.09091, 0.3149, 0.1364, 0.2362, 0.1818, 0.3149, 0.09091, 0.3149, 0.2273, 0.2362, 0.2727, 0.3149, 0.1818, 0.3149, 0.2273, 0.2362, 0.3182, 0.2362, 0.2727, 0.3149, 0.3182, 0.2362, 0.3636, 0.3149, 0.2727, 0.3149, 0.5, 0.2362, 0.5909, 0.2362, 0.5455, 0.3149, 0.5, 0.2362, 0.5455, 0.1575, 0.5909, 0.2362, 0.5455, 0.1575, 0.6364, 0.1575, 0.5909, 0.2362, 0.6818, 0.2362, 0.7727, 0.2362, 0.7273, 0.3149, 0.6818, 0.2362, 0.7273, 0.1575, 0.7727, 0.2362, 0.7273, 0.1575, 0.8182, 0.1575, 0.7727, 0.2362, 0.8636, 0.2362, 0.9545, 0.2362, 0.9091, 0.3149, 0.8636, 0.2362, 0.9091, 0.1575, 0.9545, 0.2362, 0.9091, 0.1575, 1.0, 0.1575, 0.9545, 0.2362, 0.1364, 0.2362, 0.2273, 0.2362, 0.1818, 0.3149, 0.1364, 0.2362, 0.1818, 0.1575, 0.2273, 0.2362, 0.1818, 0.1575, 0.2727, 0.1575, 0.2273, 0.2362, 0.3182, 0.2362, 0.4091, 0.2362, 0.3636, 0.3149, 0.3182, 0.2362, 0.3636, 0.1575, 0.4091, 0.2362, 0.3636, 0.1575, 0.4545, 0.1575, 0.4091, 0.2362, 0.5, 0.07873, 0.5455, 0.1575, 0.4545, 0.1575, 0.5, 0.07873, 0.5909, 0.07873, 0.5455, 0.1575, 0.5909, 0.07873, 0.6364, 0.1575, 0.5455, 0.1575, 0.6818, 0.07873, 0.7273, 0.1575, 0.6364, 0.1575, 0.6818, 0.07873, 0.7727, 0.07873, 0.7273, 0.1575, 0.7727, 0.07873, 0.8182, 0.1575, 0.7273, 0.1575, 0.8636, 0.07873, 0.9091, 0.1575, 0.8182, 0.1575, 0.8636, 0.07873, 0.9545, 0.07873, 0.9091, 0.1575, 0.9545, 0.07873, 1.0, 0.1575, 0.9091, 0.1575, 0.3636, 0.1575, 0.4091, 0.07873, 0.4545, 0.1575, 0.3636, 0.1575, 0.3182, 0.07873, 0.4091, 0.07873, 0.3182, 0.07873, 0.3636, 0.0, 0.4091, 0.07873, 0.1364, 0.07873, 0.1818, 0.1575, 0.09091, 0.1575, 0.1364, 0.07873, 0.2273, 0.07873, 0.1818, 0.1575, 0.2273, 0.07873, 0.2727, 0.1575, 0.1818, 0.1575])
me_icosphere_008.materials.append(mat_crystalmat_8)
me_icosphere_008.update()
me_icosphere_009 = bpy.data.meshes.new('Icosphere.009')
me_icosphere_009.from_pydata([(0.0, 0.0, -0.3), (0.2171, -0.1577, -0.1342), (-0.08292, -0.2552, -0.1342), (-0.2683, 0.0, -0.1342), (-0.08292, 0.2552, -0.1342), (0.2171, 0.1577, -0.1342), (0.08292, -0.2552, 0.1342), (-0.2171, -0.1577, 0.1342), (-0.2171, 0.1577, 0.1342), (0.08292, 0.2552, 0.1342), (0.2683, 0.0, 0.1342), (0.0, 0.0, 0.3), (-0.04874, -0.15, -0.2552), (0.1276, -0.0927, -0.2552), (0.07886, -0.2427, -0.1577), (0.2552, 0.0, -0.1577), (0.1276, 0.0927, -0.2552), (-0.1577, 0.0, -0.2552), (-0.2065, -0.15, -0.1577), (-0.04874, 0.15, -0.2552), (-0.2065, 0.15, -0.1577), (0.07886, 0.2427, -0.1577), (0.2853, -0.0927, 0.0), (0.2853, 0.0927, 0.0), (0.0, -0.3, 0.0), (0.1763, -0.2427, 0.0), (-0.2853, -0.0927, 0.0), (-0.1763, -0.2427, 0.0), (-0.1763, 0.2427, 0.0), (-0.2853, 0.0927, 0.0), (0.1763, 0.2427, 0.0), (0.0, 0.3, 0.0), (0.2065, -0.15, 0.1577), (-0.07886, -0.2427, 0.1577), (-0.2552, 0.0, 0.1577), (-0.07886, 0.2427, 0.1577), (0.2065, 0.15, 0.1577), (0.04874, -0.15, 0.2552), (0.1577, 0.0, 0.2552), (-0.1276, -0.0927, 0.2552), (-0.1276, 0.0927, 0.2552), (0.04874, 0.15, 0.2552)], [], [(0, 13, 12), (1, 13, 15), (0, 12, 17), (0, 17, 19), (0, 19, 16), (1, 15, 22), (2, 14, 24), (3, 18, 26), (4, 20, 28), (5, 21, 30), (1, 22, 25), (2, 24, 27), (3, 26, 29), (4, 28, 31), (5, 30, 23), (6, 32, 37), (7, 33, 39), (8, 34, 40), (9, 35, 41), (10, 36, 38), (38, 41, 11), (38, 36, 41), (36, 9, 41), (41, 40, 11), (41, 35, 40), (35, 8, 40), (40, 39, 11), (40, 34, 39), (34, 7, 39), (39, 37, 11), (39, 33, 37), (33, 6, 37), (37, 38, 11), (37, 32, 38), (32, 10, 38), (23, 36, 10), (23, 30, 36), (30, 9, 36), (31, 35, 9), (31, 28, 35), (28, 8, 35), (29, 34, 8), (29, 26, 34), (26, 7, 34), (27, 33, 7), (27, 24, 33), (24, 6, 33), (25, 32, 6), (25, 22, 32), (22, 10, 32), (30, 31, 9), (30, 21, 31), (21, 4, 31), (28, 29, 8), (28, 20, 29), (20, 3, 29), (26, 27, 7), (26, 18, 27), (18, 2, 27), (24, 25, 6), (24, 14, 25), (14, 1, 25), (22, 23, 10), (22, 15, 23), (15, 5, 23), (16, 21, 5), (16, 19, 21), (19, 4, 21), (19, 20, 4), (19, 17, 20), (17, 3, 20), (17, 18, 3), (17, 12, 18), (12, 2, 18), (15, 16, 5), (15, 13, 16), (13, 0, 16), (12, 14, 2), (12, 13, 14), (13, 1, 14)])
_uv = me_icosphere_009.uv_layers.new(name='UVMap')
_uv.uv.foreach_set('vector', [0.1818, 0.0, 0.2273, 0.07873, 0.1364, 0.07873, 0.2727, 0.1575, 0.3182, 0.07873, 0.3636, 0.1575, 0.9091, 0.0, 0.9545, 0.07873, 0.8636, 0.07873, 0.7273, 0.0, 0.7727, 0.07873, 0.6818, 0.07873, 0.5455, 0.0, 0.5909, 0.07873, 0.5, 0.07873, 0.2727, 0.1575, 0.3636, 0.1575, 0.3182, 0.2362, 0.09091, 0.1575, 0.1818, 0.1575, 0.1364, 0.2362, 0.8182, 0.1575, 0.9091, 0.1575, 0.8636, 0.2362, 0.6364, 0.1575, 0.7273, 0.1575, 0.6818, 0.2362, 0.4545, 0.1575, 0.5455, 0.1575, 0.5, 0.2362, 0.2727, 0.1575, 0.3182, 0.2362, 0.2273, 0.2362, 0.09091, 0.1575, 0.1364, 0.2362, 0.04546, 0.2362, 0.8182, 0.1575, 0.8636, 0.2362, 0.7727, 0.2362, 0.6364, 0.1575, 0.6818, 0.2362, 0.5909, 0.2362, 0.4545, 0.1575, 0.5, 0.2362, 0.4091, 0.2362, 0.1818, 0.3149, 0.2727, 0.3149, 0.2273, 0.3937, 0.0, 0.3149, 0.09091, 0.3149, 0.04546, 0.3937, 0.7273, 0.3149, 0.8182, 0.3149, 0.7727, 0.3937, 0.5455, 0.3149, 0.6364, 0.3149, 0.5909, 0.3937, 0.3636, 0.3149, 0.4545, 0.3149, 0.4091, 0.3937, 0.4091, 0.3937, 0.5, 0.3937, 0.4545, 0.4724, 0.4091, 0.3937, 0.4545, 0.3149, 0.5, 0.3937, 0.4545, 0.3149, 0.5455, 0.3149, 0.5, 0.3937, 0.5909, 0.3937, 0.6818, 0.3937, 0.6364, 0.4724, 0.5909, 0.3937, 0.6364, 0.3149, 0.6818, 0.3937, 0.6364, 0.3149, 0.7273, 0.3149, 0.6818, 0.3937, 0.7727, 0.3937, 0.8636, 0.3937, 0.8182, 0.4724, 0.7727, 0.3937, 0.8182, 0.3149, 0.8636, 0.3937, 0.8182, 0.3149, 0.9091, 0.3149, 0.8636, 0.3937, 0.04546, 0.3937, 0.1364, 0.3937, 0.09091, 0.4724, 0.04546, 0.3937, 0.09091, 0.3149, 0.1364, 0.3937, 0.09091, 0.3149, 0.1818, 0.3149, 0.1364, 0.3937, 0.2273, 0.3937, 0.3182, 0.3937, 0.2727, 0.4724, 0.2273, 0.3937, 0.2727, 0.3149, 0.3182, 0.3937, 0.2727, 0.3149, 0.3636, 0.3149, 0.3182, 0.3937, 0.4091, 0.2362, 0.4545, 0.3149, 0.3636, 0.3149, 0.4091, 0.2362, 0.5, 0.2362, 0.4545, 0.3149, 0.5, 0.2362, 0.5455, 0.3149, 0.4545, 0.3149, 0.5909, 0.2362, 0.6364, 0.3149, 0.5455, 0.3149, 0.5909, 0.2362, 0.6818, 0.2362, 0.6364, 0.3149, 0.6818, 0.2362, 0.7273, 0.3149, 0.6364, 0.3149, 0.7727, 0.2362, 0.8182, 0.3149, 0.7273, 0.3149, 0.7727, 0.2362, 0.8636, 0.2362, 0.8182, 0.3149, 0.8636, 0.2362, 0.9091, 0.3149, 0.8182, 0.3149, 0.04546, 0.2362, 0.09091, 0.3149, 0.0, 0.3149, 0.04546, 0.2362, 0.1364, 0.2362, 0.09091, 0.3149, 0.1364, 0.2362, 0.1818, 0.3149, 0.09091, 0.3149, 0.2273, 0.2362, 0.2727, 0.3149, 0.1818, 0.3149, 0.2273, 0.2362, 0.3182, 0.2362, 0.2727, 0.3149, 0.3182, 0.2362, 0.3636, 0.3149, 0.2727, 0.3149, 0.5, 0.2362, 0.5909, 0.2362, 0.5455, 0.3149, 0.5, 0.2362, 0.5455, 0.1575, 0.5909, 0.2362, 0.5455, 0.1575, 0.6364, 0.1575, 0.5909, 0.2362, 0.6818, 0.2362, 0.7727, 0.2362, 0.7273, 0.3149, 0.6818, 0.2362, 0.7273, 0.1575, 0.7727, 0.2362, 0.7273, 0.1575, 0.8182, 0.1575, 0.7727, 0.2362, 0.8636, 0.2362, 0.9545, 0.2362, 0.9091, 0.3149, 0.8636, 0.2362, 0.9091, 0.1575, 0.9545, 0.2362, 0.9091, 0.1575, 1.0, 0.1575, 0.9545, 0.2362, 0.1364, 0.2362, 0.2273, 0.2362, 0.1818, 0.3149, 0.1364, 0.2362, 0.1818, 0.1575, 0.2273, 0.2362, 0.1818, 0.1575, 0.2727, 0.1575, 0.2273, 0.2362, 0.3182, 0.2362, 0.4091, 0.2362, 0.3636, 0.3149, 0.3182, 0.2362, 0.3636, 0.1575, 0.4091, 0.2362, 0.3636, 0.1575, 0.4545, 0.1575, 0.4091, 0.2362, 0.5, 0.07873, 0.5455, 0.1575, 0.4545, 0.1575, 0.5, 0.07873, 0.5909, 0.07873, 0.5455, 0.1575, 0.5909, 0.07873, 0.6364, 0.1575, 0.5455, 0.1575, 0.6818, 0.07873, 0.7273, 0.1575, 0.6364, 0.1575, 0.6818, 0.07873, 0.7727, 0.07873, 0.7273, 0.1575, 0.7727, 0.07873, 0.8182, 0.1575, 0.7273, 0.1575, 0.8636, 0.07873, 0.9091, 0.1575, 0.8182, 0.1575, 0.8636, 0.07873, 0.9545, 0.07873, 0.9091, 0.1575, 0.9545, 0.07873, 1.0, 0.1575, 0.9091, 0.1575, 0.3636, 0.1575, 0.4091, 0.07873, 0.4545, 0.1575, 0.3636, 0.1575, 0.3182, 0.07873, 0.4091, 0.07873, 0.3182, 0.07873, 0.3636, 0.0, 0.4091, 0.07873, 0.1364, 0.07873, 0.1818, 0.1575, 0.09091, 0.1575, 0.1364, 0.07873, 0.2273, 0.07873, 0.1818, 0.1575, 0.2273, 0.07873, 0.2727, 0.1575, 0.1818, 0.1575])
me_icosphere_009.materials.append(mat_crystalmat_9)
me_icosphere_009.update()
me_icosphere_010 = bpy.data.meshes.new('Icosphere.010')
me_icosphere_010.from_pydata([(0.0, 0.0, -0.3), (0.2171, -0.1577, -0.1342), (-0.08292, -0.2552, -0.1342), (-0.2683, 0.0, -0.1342), (-0.08292, 0.2552, -0.1342), (0.2171, 0.1577, -0.1342), (0.08292, -0.2552, 0.1342), (-0.2171, -0.1577, 0.1342), (-0.2171, 0.1577, 0.1342), (0.08292, 0.2552, 0.1342), (0.2683, 0.0, 0.1342), (0.0, 0.0, 0.3), (-0.04874, -0.15, -0.2552), (0.1276, -0.0927, -0.2552), (0.07886, -0.2427, -0.1577), (0.2552, 0.0, -0.1577), (0.1276, 0.0927, -0.2552), (-0.1577, 0.0, -0.2552), (-0.2065, -0.15, -0.1577), (-0.04874, 0.15, -0.2552), (-0.2065, 0.15, -0.1577), (0.07886, 0.2427, -0.1577), (0.2853, -0.0927, 0.0), (0.2853, 0.0927, 0.0), (0.0, -0.3, 0.0), (0.1763, -0.2427, 0.0), (-0.2853, -0.0927, 0.0), (-0.1763, -0.2427, 0.0), (-0.1763, 0.2427, 0.0), (-0.2853, 0.0927, 0.0), (0.1763, 0.2427, 0.0), (0.0, 0.3, 0.0), (0.2065, -0.15, 0.1577), (-0.07886, -0.2427, 0.1577), (-0.2552, 0.0, 0.1577), (-0.07886, 0.2427, 0.1577), (0.2065, 0.15, 0.1577), (0.04874, -0.15, 0.2552), (0.1577, 0.0, 0.2552), (-0.1276, -0.0927, 0.2552), (-0.1276, 0.0927, 0.2552), (0.04874, 0.15, 0.2552)], [], [(0, 13, 12), (1, 13, 15), (0, 12, 17), (0, 17, 19), (0, 19, 16), (1, 15, 22), (2, 14, 24), (3, 18, 26), (4, 20, 28), (5, 21, 30), (1, 22, 25), (2, 24, 27), (3, 26, 29), (4, 28, 31), (5, 30, 23), (6, 32, 37), (7, 33, 39), (8, 34, 40), (9, 35, 41), (10, 36, 38), (38, 41, 11), (38, 36, 41), (36, 9, 41), (41, 40, 11), (41, 35, 40), (35, 8, 40), (40, 39, 11), (40, 34, 39), (34, 7, 39), (39, 37, 11), (39, 33, 37), (33, 6, 37), (37, 38, 11), (37, 32, 38), (32, 10, 38), (23, 36, 10), (23, 30, 36), (30, 9, 36), (31, 35, 9), (31, 28, 35), (28, 8, 35), (29, 34, 8), (29, 26, 34), (26, 7, 34), (27, 33, 7), (27, 24, 33), (24, 6, 33), (25, 32, 6), (25, 22, 32), (22, 10, 32), (30, 31, 9), (30, 21, 31), (21, 4, 31), (28, 29, 8), (28, 20, 29), (20, 3, 29), (26, 27, 7), (26, 18, 27), (18, 2, 27), (24, 25, 6), (24, 14, 25), (14, 1, 25), (22, 23, 10), (22, 15, 23), (15, 5, 23), (16, 21, 5), (16, 19, 21), (19, 4, 21), (19, 20, 4), (19, 17, 20), (17, 3, 20), (17, 18, 3), (17, 12, 18), (12, 2, 18), (15, 16, 5), (15, 13, 16), (13, 0, 16), (12, 14, 2), (12, 13, 14), (13, 1, 14)])
_uv = me_icosphere_010.uv_layers.new(name='UVMap')
_uv.uv.foreach_set('vector', [0.1818, 0.0, 0.2273, 0.07873, 0.1364, 0.07873, 0.2727, 0.1575, 0.3182, 0.07873, 0.3636, 0.1575, 0.9091, 0.0, 0.9545, 0.07873, 0.8636, 0.07873, 0.7273, 0.0, 0.7727, 0.07873, 0.6818, 0.07873, 0.5455, 0.0, 0.5909, 0.07873, 0.5, 0.07873, 0.2727, 0.1575, 0.3636, 0.1575, 0.3182, 0.2362, 0.09091, 0.1575, 0.1818, 0.1575, 0.1364, 0.2362, 0.8182, 0.1575, 0.9091, 0.1575, 0.8636, 0.2362, 0.6364, 0.1575, 0.7273, 0.1575, 0.6818, 0.2362, 0.4545, 0.1575, 0.5455, 0.1575, 0.5, 0.2362, 0.2727, 0.1575, 0.3182, 0.2362, 0.2273, 0.2362, 0.09091, 0.1575, 0.1364, 0.2362, 0.04546, 0.2362, 0.8182, 0.1575, 0.8636, 0.2362, 0.7727, 0.2362, 0.6364, 0.1575, 0.6818, 0.2362, 0.5909, 0.2362, 0.4545, 0.1575, 0.5, 0.2362, 0.4091, 0.2362, 0.1818, 0.3149, 0.2727, 0.3149, 0.2273, 0.3937, 0.0, 0.3149, 0.09091, 0.3149, 0.04546, 0.3937, 0.7273, 0.3149, 0.8182, 0.3149, 0.7727, 0.3937, 0.5455, 0.3149, 0.6364, 0.3149, 0.5909, 0.3937, 0.3636, 0.3149, 0.4545, 0.3149, 0.4091, 0.3937, 0.4091, 0.3937, 0.5, 0.3937, 0.4545, 0.4724, 0.4091, 0.3937, 0.4545, 0.3149, 0.5, 0.3937, 0.4545, 0.3149, 0.5455, 0.3149, 0.5, 0.3937, 0.5909, 0.3937, 0.6818, 0.3937, 0.6364, 0.4724, 0.5909, 0.3937, 0.6364, 0.3149, 0.6818, 0.3937, 0.6364, 0.3149, 0.7273, 0.3149, 0.6818, 0.3937, 0.7727, 0.3937, 0.8636, 0.3937, 0.8182, 0.4724, 0.7727, 0.3937, 0.8182, 0.3149, 0.8636, 0.3937, 0.8182, 0.3149, 0.9091, 0.3149, 0.8636, 0.3937, 0.04546, 0.3937, 0.1364, 0.3937, 0.09091, 0.4724, 0.04546, 0.3937, 0.09091, 0.3149, 0.1364, 0.3937, 0.09091, 0.3149, 0.1818, 0.3149, 0.1364, 0.3937, 0.2273, 0.3937, 0.3182, 0.3937, 0.2727, 0.4724, 0.2273, 0.3937, 0.2727, 0.3149, 0.3182, 0.3937, 0.2727, 0.3149, 0.3636, 0.3149, 0.3182, 0.3937, 0.4091, 0.2362, 0.4545, 0.3149, 0.3636, 0.3149, 0.4091, 0.2362, 0.5, 0.2362, 0.4545, 0.3149, 0.5, 0.2362, 0.5455, 0.3149, 0.4545, 0.3149, 0.5909, 0.2362, 0.6364, 0.3149, 0.5455, 0.3149, 0.5909, 0.2362, 0.6818, 0.2362, 0.6364, 0.3149, 0.6818, 0.2362, 0.7273, 0.3149, 0.6364, 0.3149, 0.7727, 0.2362, 0.8182, 0.3149, 0.7273, 0.3149, 0.7727, 0.2362, 0.8636, 0.2362, 0.8182, 0.3149, 0.8636, 0.2362, 0.9091, 0.3149, 0.8182, 0.3149, 0.04546, 0.2362, 0.09091, 0.3149, 0.0, 0.3149, 0.04546, 0.2362, 0.1364, 0.2362, 0.09091, 0.3149, 0.1364, 0.2362, 0.1818, 0.3149, 0.09091, 0.3149, 0.2273, 0.2362, 0.2727, 0.3149, 0.1818, 0.3149, 0.2273, 0.2362, 0.3182, 0.2362, 0.2727, 0.3149, 0.3182, 0.2362, 0.3636, 0.3149, 0.2727, 0.3149, 0.5, 0.2362, 0.5909, 0.2362, 0.5455, 0.3149, 0.5, 0.2362, 0.5455, 0.1575, 0.5909, 0.2362, 0.5455, 0.1575, 0.6364, 0.1575, 0.5909, 0.2362, 0.6818, 0.2362, 0.7727, 0.2362, 0.7273, 0.3149, 0.6818, 0.2362, 0.7273, 0.1575, 0.7727, 0.2362, 0.7273, 0.1575, 0.8182, 0.1575, 0.7727, 0.2362, 0.8636, 0.2362, 0.9545, 0.2362, 0.9091, 0.3149, 0.8636, 0.2362, 0.9091, 0.1575, 0.9545, 0.2362, 0.9091, 0.1575, 1.0, 0.1575, 0.9545, 0.2362, 0.1364, 0.2362, 0.2273, 0.2362, 0.1818, 0.3149, 0.1364, 0.2362, 0.1818, 0.1575, 0.2273, 0.2362, 0.1818, 0.1575, 0.2727, 0.1575, 0.2273, 0.2362, 0.3182, 0.2362, 0.4091, 0.2362, 0.3636, 0.3149, 0.3182, 0.2362, 0.3636, 0.1575, 0.4091, 0.2362, 0.3636, 0.1575, 0.4545, 0.1575, 0.4091, 0.2362, 0.5, 0.07873, 0.5455, 0.1575, 0.4545, 0.1575, 0.5, 0.07873, 0.5909, 0.07873, 0.5455, 0.1575, 0.5909, 0.07873, 0.6364, 0.1575, 0.5455, 0.1575, 0.6818, 0.07873, 0.7273, 0.1575, 0.6364, 0.1575, 0.6818, 0.07873, 0.7727, 0.07873, 0.7273, 0.1575, 0.7727, 0.07873, 0.8182, 0.1575, 0.7273, 0.1575, 0.8636, 0.07873, 0.9091, 0.1575, 0.8182, 0.1575, 0.8636, 0.07873, 0.9545, 0.07873, 0.9091, 0.1575, 0.9545, 0.07873, 1.0, 0.1575, 0.9091, 0.1575, 0.3636, 0.1575, 0.4091, 0.07873, 0.4545, 0.1575, 0.3636, 0.1575, 0.3182, 0.07873, 0.4091, 0.07873, 0.3182, 0.07873, 0.3636, 0.0, 0.4091, 0.07873, 0.1364, 0.07873, 0.1818, 0.1575, 0.09091, 0.1575, 0.1364, 0.07873, 0.2273, 0.07873, 0.1818, 0.1575, 0.2273, 0.07873, 0.2727, 0.1575, 0.1818, 0.1575])
me_icosphere_010.materials.append(mat_crystalmat_10)
me_icosphere_010.update()
me_icosphere_011 = bpy.data.meshes.new('Icosphere.011')
me_icosphere_011.from_pydata([(0.0, 0.0, -0.3), (0.2171, -0.1577, -0.1342), (-0.08292, -0.2552, -0.1342), (-0.2683, 0.0, -0.1342), (-0.08292, 0.2552, -0.1342), (0.2171, 0.1577, -0.1342), (0.08292, -0.2552, 0.1342), (-0.2171, -0.1577, 0.1342), (-0.2171, 0.1577, 0.1342), (0.08292, 0.2552, 0.1342), (0.2683, 0.0, 0.1342), (0.0, 0.0, 0.3), (-0.04874, -0.15, -0.2552), (0.1276, -0.0927, -0.2552), (0.07886, -0.2427, -0.1577), (0.2552, 0.0, -0.1577), (0.1276, 0.0927, -0.2552), (-0.1577, 0.0, -0.2552), (-0.2065, -0.15, -0.1577), (-0.04874, 0.15, -0.2552), (-0.2065, 0.15, -0.1577), (0.07886, 0.2427, -0.1577), (0.2853, -0.0927, 0.0), (0.2853, 0.0927, 0.0), (0.0, -0.3, 0.0), (0.1763, -0.2427, 0.0), (-0.2853, -0.0927, 0.0), (-0.1763, -0.2427, 0.0), (-0.1763, 0.2427, 0.0), (-0.2853, 0.0927, 0.0), (0.1763, 0.2427, 0.0), (0.0, 0.3, 0.0), (0.2065, -0.15, 0.1577), (-0.07886, -0.2427, 0.1577), (-0.2552, 0.0, 0.1577), (-0.07886, 0.2427, 0.1577), (0.2065, 0.15, 0.1577), (0.04874, -0.15, 0.2552), (0.1577, 0.0, 0.2552), (-0.1276, -0.0927, 0.2552), (-0.1276, 0.0927, 0.2552), (0.04874, 0.15, 0.2552)], [], [(0, 13, 12), (1, 13, 15), (0, 12, 17), (0, 17, 19), (0, 19, 16), (1, 15, 22), (2, 14, 24), (3, 18, 26), (4, 20, 28), (5, 21, 30), (1, 22, 25), (2, 24, 27), (3, 26, 29), (4, 28, 31), (5, 30, 23), (6, 32, 37), (7, 33, 39), (8, 34, 40), (9, 35, 41), (10, 36, 38), (38, 41, 11), (38, 36, 41), (36, 9, 41), (41, 40, 11), (41, 35, 40), (35, 8, 40), (40, 39, 11), (40, 34, 39), (34, 7, 39), (39, 37, 11), (39, 33, 37), (33, 6, 37), (37, 38, 11), (37, 32, 38), (32, 10, 38), (23, 36, 10), (23, 30, 36), (30, 9, 36), (31, 35, 9), (31, 28, 35), (28, 8, 35), (29, 34, 8), (29, 26, 34), (26, 7, 34), (27, 33, 7), (27, 24, 33), (24, 6, 33), (25, 32, 6), (25, 22, 32), (22, 10, 32), (30, 31, 9), (30, 21, 31), (21, 4, 31), (28, 29, 8), (28, 20, 29), (20, 3, 29), (26, 27, 7), (26, 18, 27), (18, 2, 27), (24, 25, 6), (24, 14, 25), (14, 1, 25), (22, 23, 10), (22, 15, 23), (15, 5, 23), (16, 21, 5), (16, 19, 21), (19, 4, 21), (19, 20, 4), (19, 17, 20), (17, 3, 20), (17, 18, 3), (17, 12, 18), (12, 2, 18), (15, 16, 5), (15, 13, 16), (13, 0, 16), (12, 14, 2), (12, 13, 14), (13, 1, 14)])
_uv = me_icosphere_011.uv_layers.new(name='UVMap')
_uv.uv.foreach_set('vector', [0.1818, 0.0, 0.2273, 0.07873, 0.1364, 0.07873, 0.2727, 0.1575, 0.3182, 0.07873, 0.3636, 0.1575, 0.9091, 0.0, 0.9545, 0.07873, 0.8636, 0.07873, 0.7273, 0.0, 0.7727, 0.07873, 0.6818, 0.07873, 0.5455, 0.0, 0.5909, 0.07873, 0.5, 0.07873, 0.2727, 0.1575, 0.3636, 0.1575, 0.3182, 0.2362, 0.09091, 0.1575, 0.1818, 0.1575, 0.1364, 0.2362, 0.8182, 0.1575, 0.9091, 0.1575, 0.8636, 0.2362, 0.6364, 0.1575, 0.7273, 0.1575, 0.6818, 0.2362, 0.4545, 0.1575, 0.5455, 0.1575, 0.5, 0.2362, 0.2727, 0.1575, 0.3182, 0.2362, 0.2273, 0.2362, 0.09091, 0.1575, 0.1364, 0.2362, 0.04546, 0.2362, 0.8182, 0.1575, 0.8636, 0.2362, 0.7727, 0.2362, 0.6364, 0.1575, 0.6818, 0.2362, 0.5909, 0.2362, 0.4545, 0.1575, 0.5, 0.2362, 0.4091, 0.2362, 0.1818, 0.3149, 0.2727, 0.3149, 0.2273, 0.3937, 0.0, 0.3149, 0.09091, 0.3149, 0.04546, 0.3937, 0.7273, 0.3149, 0.8182, 0.3149, 0.7727, 0.3937, 0.5455, 0.3149, 0.6364, 0.3149, 0.5909, 0.3937, 0.3636, 0.3149, 0.4545, 0.3149, 0.4091, 0.3937, 0.4091, 0.3937, 0.5, 0.3937, 0.4545, 0.4724, 0.4091, 0.3937, 0.4545, 0.3149, 0.5, 0.3937, 0.4545, 0.3149, 0.5455, 0.3149, 0.5, 0.3937, 0.5909, 0.3937, 0.6818, 0.3937, 0.6364, 0.4724, 0.5909, 0.3937, 0.6364, 0.3149, 0.6818, 0.3937, 0.6364, 0.3149, 0.7273, 0.3149, 0.6818, 0.3937, 0.7727, 0.3937, 0.8636, 0.3937, 0.8182, 0.4724, 0.7727, 0.3937, 0.8182, 0.3149, 0.8636, 0.3937, 0.8182, 0.3149, 0.9091, 0.3149, 0.8636, 0.3937, 0.04546, 0.3937, 0.1364, 0.3937, 0.09091, 0.4724, 0.04546, 0.3937, 0.09091, 0.3149, 0.1364, 0.3937, 0.09091, 0.3149, 0.1818, 0.3149, 0.1364, 0.3937, 0.2273, 0.3937, 0.3182, 0.3937, 0.2727, 0.4724, 0.2273, 0.3937, 0.2727, 0.3149, 0.3182, 0.3937, 0.2727, 0.3149, 0.3636, 0.3149, 0.3182, 0.3937, 0.4091, 0.2362, 0.4545, 0.3149, 0.3636, 0.3149, 0.4091, 0.2362, 0.5, 0.2362, 0.4545, 0.3149, 0.5, 0.2362, 0.5455, 0.3149, 0.4545, 0.3149, 0.5909, 0.2362, 0.6364, 0.3149, 0.5455, 0.3149, 0.5909, 0.2362, 0.6818, 0.2362, 0.6364, 0.3149, 0.6818, 0.2362, 0.7273, 0.3149, 0.6364, 0.3149, 0.7727, 0.2362, 0.8182, 0.3149, 0.7273, 0.3149, 0.7727, 0.2362, 0.8636, 0.2362, 0.8182, 0.3149, 0.8636, 0.2362, 0.9091, 0.3149, 0.8182, 0.3149, 0.04546, 0.2362, 0.09091, 0.3149, 0.0, 0.3149, 0.04546, 0.2362, 0.1364, 0.2362, 0.09091, 0.3149, 0.1364, 0.2362, 0.1818, 0.3149, 0.09091, 0.3149, 0.2273, 0.2362, 0.2727, 0.3149, 0.1818, 0.3149, 0.2273, 0.2362, 0.3182, 0.2362, 0.2727, 0.3149, 0.3182, 0.2362, 0.3636, 0.3149, 0.2727, 0.3149, 0.5, 0.2362, 0.5909, 0.2362, 0.5455, 0.3149, 0.5, 0.2362, 0.5455, 0.1575, 0.5909, 0.2362, 0.5455, 0.1575, 0.6364, 0.1575, 0.5909, 0.2362, 0.6818, 0.2362, 0.7727, 0.2362, 0.7273, 0.3149, 0.6818, 0.2362, 0.7273, 0.1575, 0.7727, 0.2362, 0.7273, 0.1575, 0.8182, 0.1575, 0.7727, 0.2362, 0.8636, 0.2362, 0.9545, 0.2362, 0.9091, 0.3149, 0.8636, 0.2362, 0.9091, 0.1575, 0.9545, 0.2362, 0.9091, 0.1575, 1.0, 0.1575, 0.9545, 0.2362, 0.1364, 0.2362, 0.2273, 0.2362, 0.1818, 0.3149, 0.1364, 0.2362, 0.1818, 0.1575, 0.2273, 0.2362, 0.1818, 0.1575, 0.2727, 0.1575, 0.2273, 0.2362, 0.3182, 0.2362, 0.4091, 0.2362, 0.3636, 0.3149, 0.3182, 0.2362, 0.3636, 0.1575, 0.4091, 0.2362, 0.3636, 0.1575, 0.4545, 0.1575, 0.4091, 0.2362, 0.5, 0.07873, 0.5455, 0.1575, 0.4545, 0.1575, 0.5, 0.07873, 0.5909, 0.07873, 0.5455, 0.1575, 0.5909, 0.07873, 0.6364, 0.1575, 0.5455, 0.1575, 0.6818, 0.07873, 0.7273, 0.1575, 0.6364, 0.1575, 0.6818, 0.07873, 0.7727, 0.07873, 0.7273, 0.1575, 0.7727, 0.07873, 0.8182, 0.1575, 0.7273, 0.1575, 0.8636, 0.07873, 0.9091, 0.1575, 0.8182, 0.1575, 0.8636, 0.07873, 0.9545, 0.07873, 0.9091, 0.1575, 0.9545, 0.07873, 1.0, 0.1575, 0.9091, 0.1575, 0.3636, 0.1575, 0.4091, 0.07873, 0.4545, 0.1575, 0.3636, 0.1575, 0.3182, 0.07873, 0.4091, 0.07873, 0.3182, 0.07873, 0.3636, 0.0, 0.4091, 0.07873, 0.1364, 0.07873, 0.1818, 0.1575, 0.09091, 0.1575, 0.1364, 0.07873, 0.2273, 0.07873, 0.1818, 0.1575, 0.2273, 0.07873, 0.2727, 0.1575, 0.1818, 0.1575])
me_icosphere_011.materials.append(mat_crystalmat_11)
me_icosphere_011.update()

# ---- objects
ob_crystal_0 = bpy.data.objects.new('Crystal_0', me_icosphere)
ob_crystal_1 = bpy.data.objects.new('Crystal_1', me_icosphere_001)
ob_crystal_2 = bpy.data.objects.new('Crystal_2', me_icosphere_002)
ob_crystal_3 = bpy.data.objects.new('Crystal_3', me_icosphere_003)
ob_crystal_4 = bpy.data.objects.new('Crystal_4', me_icosphere_004)
ob_crystal_5 = bpy.data.objects.new('Crystal_5', me_icosphere_005)
ob_crystal_6 = bpy.data.objects.new('Crystal_6', me_icosphere_006)
ob_crystal_7 = bpy.data.objects.new('Crystal_7', me_icosphere_007)
ob_crystal_8 = bpy.data.objects.new('Crystal_8', me_icosphere_008)
ob_crystal_9 = bpy.data.objects.new('Crystal_9', me_icosphere_009)
ob_crystal_10 = bpy.data.objects.new('Crystal_10', me_icosphere_010)
ob_crystal_11 = bpy.data.objects.new('Crystal_11', me_icosphere_011)
ob_area = bpy.data.objects.new('Area', light_area)
ob_area_001 = bpy.data.objects.new('Area.001', light_area_001)
ob_area_002 = bpy.data.objects.new('Area.002', light_area_002)
ob_camera = bpy.data.objects.new('Camera', cam_camera_001)

# ---- transforms, parenting, visibility, modifiers, constraints
ob_crystal_0.location = (1.5, 0.0, -2.4)
ob_crystal_0.rotation_euler = (0.7509, 0.06008, 0.8652)
ob_crystal_0.scale = (0.6, 0.6, 2.0)
ob_crystal_1.location = (1.032, 0.6745, -2.0)
ob_crystal_1.rotation_euler = (0.9107, 3.043, 1.995)
ob_crystal_1.scale = (0.6, 0.6, 2.0)
ob_crystal_2.location = (-0.1294, 1.805, -1.6)
ob_crystal_2.rotation_euler = (1.589, 0.3436, 1.819)
ob_crystal_2.scale = (0.6, 0.6, 2.0)
ob_crystal_3.location = (-1.213e-16, 1.355, -1.2)
ob_crystal_3.rotation_euler = (0.8399, 0.4058, 0.7903)
ob_crystal_3.scale = (0.6, 0.6, 2.0)
ob_crystal_4.location = (1.309, -0.572, -0.8)
ob_crystal_4.rotation_euler = (0.9946, 0.9084, 2.94)
ob_crystal_4.scale = (0.6, 0.6, 2.0)
ob_crystal_5.location = (1.192, -1.333, -0.4)
ob_crystal_5.rotation_euler = (1.664, 2.823, 0.5413)
ob_crystal_5.scale = (0.6, 0.6, 2.0)
ob_crystal_6.location = (-1.196, -3.767e-16, 0.0)
ob_crystal_6.rotation_euler = (1.426, 1.353, 0.5582)
ob_crystal_6.scale = (0.6, 0.6, 2.0)
ob_crystal_7.location = (-2.926, 0.6221, 0.4)
ob_crystal_7.rotation_euler = (0.09138, 0.5131, 2.178)
ob_crystal_7.scale = (0.6, 0.6, 2.0)
ob_crystal_8.location = (-1.717, -1.602, 0.8)
ob_crystal_8.rotation_euler = (2.309, 2.85, 0.507)
ob_crystal_8.scale = (0.6, 0.6, 2.0)
ob_crystal_9.location = (-1.754e-16, -4.09, 1.2)
ob_crystal_9.rotation_euler = (3.006, 1.573, 0.1277)
ob_crystal_9.scale = (0.6, 0.6, 2.0)
ob_crystal_10.location = (-1.303, -3.177, 1.6)
ob_crystal_10.rotation_euler = (1.25, 0.162, 2.844)
ob_crystal_10.scale = (0.6, 0.6, 2.0)
ob_crystal_11.location = (-4.134, -0.2534, 2.0)
ob_crystal_11.rotation_euler = (2.847, 2.333, 2.253)
ob_crystal_11.scale = (0.6, 0.6, 2.0)
ob_area.location = (3.0, -4.0, 6.0)
ob_area_001.location = (-4.0, 3.0, 4.0)
ob_area_002.location = (0.0, 0.0, -2.0)
ob_camera.location = (0.0, -8.0, 3.0)
ob_camera.rotation_euler = (1.134, 0.0, 0.0)

# ---- collection membership
col_collection.objects.link(ob_crystal_0)
col_collection.objects.link(ob_crystal_1)
col_collection.objects.link(ob_crystal_2)
col_collection.objects.link(ob_crystal_3)
col_collection.objects.link(ob_crystal_4)
col_collection.objects.link(ob_crystal_5)
col_collection.objects.link(ob_crystal_6)
col_collection.objects.link(ob_crystal_7)
col_collection.objects.link(ob_crystal_8)
col_collection.objects.link(ob_crystal_9)
col_collection.objects.link(ob_crystal_10)
col_collection.objects.link(ob_crystal_11)
col_collection.objects.link(ob_area)
col_collection.objects.link(ob_area_001)
col_collection.objects.link(ob_area_002)
col_collection.objects.link(ob_camera)

# ---- scene / render settings (as saved in the file)
scene.camera = ob_camera
scene.frame_start = 1; scene.frame_end = 360; scene.frame_set(1)
scene.render.engine = 'CYCLES'
scene.render.resolution_x = 1080
scene.render.resolution_y = 1920
scene.cycles.samples = 128
bpy.context.view_layer.update()
